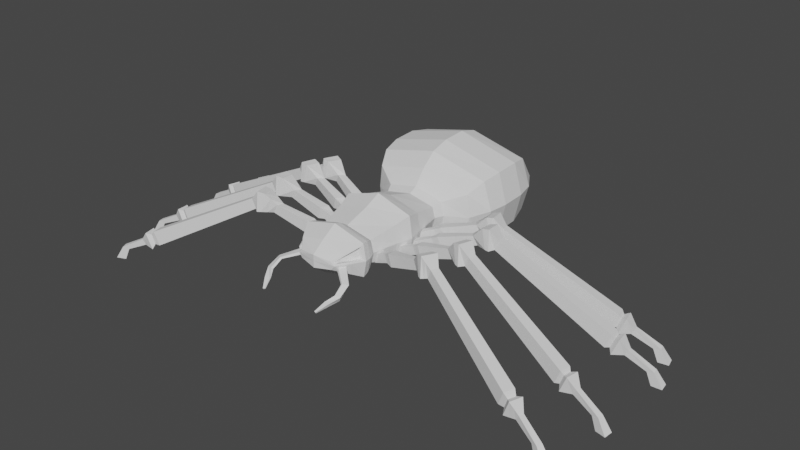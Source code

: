# Source: 0327_Lowpoly_Spider_Rigging.blend  (saved by Blender 3.6.13; exported with 4.5.12 LTS)
import bpy
from mathutils import Matrix  # noqa: F401  (used for matrix-valued properties, if any)

bpy.ops.wm.read_factory_settings(use_empty=True)
scene = bpy.context.scene
scene.name = 'Scene'

# ---- collections
col_collection = bpy.data.collections.new('Collection'); scene.collection.children.link(col_collection)

# ---- node groups
ng_auto_smooth = bpy.data.node_groups.new('Auto Smooth', 'GeometryNodeTree')
_s = ng_auto_smooth.interface.new_socket(name='Geometry', in_out='OUTPUT', socket_type='NodeSocketGeometry')
_s = ng_auto_smooth.interface.new_socket(name='Geometry', in_out='INPUT', socket_type='NodeSocketGeometry')
_s = ng_auto_smooth.interface.new_socket(name='Angle', in_out='INPUT', socket_type='NodeSocketFloat')
_s.subtype = 'ANGLE'
_s.min_value = 0.0
_s.max_value = 3.142
ng_auto_smooth.is_modifier = True
_N = ng_auto_smooth.nodes; _L = ng_auto_smooth.links
n0 = _N.new('NodeGroupOutput'); n0.name = 'Group Output'; n0.location = (480, -100)
n1 = _N.new('NodeGroupInput'); n1.name = 'Group Input'; n1.location = (-420, -300)
n2 = _N.new('NodeGroupInput'); n2.name = 'Group Input.001'; n2.location = (-60, -100)
n3 = _N.new('GeometryNodeSetShadeSmooth'); n3.name = 'Set Shade Smooth'; n3.location = (120, -100)
n3.domain = 'EDGE'
n4 = _N.new('GeometryNodeSetShadeSmooth'); n4.name = 'Set Shade Smooth.001'; n4.location = (300, -100)
n5 = _N.new('GeometryNodeInputMeshEdgeAngle'); n5.name = 'Edge Angle'; n5.location = (-420, -220)
n6 = _N.new('GeometryNodeInputEdgeSmooth'); n6.name = 'Is Edge Smooth'; n6.location = (-60, -160)
n7 = _N.new('GeometryNodeInputShadeSmooth'); n7.name = 'Is Face Smooth'; n7.location = (-240, -340)
n8 = _N.new('FunctionNodeBooleanMath'); n8.name = 'Boolean Math'; n8.location = (-60, -220)
n9 = _N.new('FunctionNodeCompare'); n9.name = 'Compare'; n9.location = (-240, -180)
n9.operation = 'LESS_EQUAL'
_L.new(n5.outputs[0], n9.inputs[0])
_L.new(n4.outputs[0], n0.inputs[0])
_L.new(n1.outputs[1], n9.inputs[1])
_L.new(n9.outputs[0], n8.inputs[0])
_L.new(n7.outputs[0], n8.inputs[1])
_L.new(n2.outputs[0], n3.inputs[0])
_L.new(n6.outputs[0], n3.inputs[1])
_L.new(n3.outputs[0], n4.inputs[0])
_L.new(n8.outputs[0], n3.inputs[2])
n0.is_active_output = True

# ---- world
world_world = bpy.data.worlds.new('World'); scene.world = world_world
world_world.use_nodes = True; world_world.node_tree.nodes.clear()
_N = world_world.node_tree.nodes; _L = world_world.node_tree.links
n0 = _N.new('ShaderNodeOutputWorld'); n0.name = 'World Output'; n0.location = (300, 300)
n1 = _N.new('ShaderNodeBackground'); n1.name = 'Background'; n1.location = (10, 300)
n1.inputs[0].default_value = (0.05088, 0.05088, 0.05088, 1.0)
_L.new(n1.outputs[0], n0.inputs[0])
n0.is_active_output = True
world_world.color = (0.05088, 0.05088, 0.05088)
world_world.use_sun_shadow = False
world_world.sun_shadow_jitter_overblur = 0.0

# ---- meshes
me_cube_001 = bpy.data.meshes.new('Cube.001')
me_cube_001.from_pydata([(0.5768, -0.2977, -0.2977), (0.5768, -0.2977, 0.2977), (0.5768, 0.2977, -0.2977), (0.5768, 0.2977, 0.2977), (0.0, 0.2977, -0.455), (0.0, 0.2977, 0.455), (0.0, -0.2977, -0.455), (0.0, -0.2977, 0.455), (0.4918, -0.7603, 0.199), (0.4918, -0.7603, -0.199), (0.0, -0.7603, -0.3041), (0.0, -0.7603, 0.3041), (0.0, 0.8074, 0.2884), (0.4829, 0.8074, 0.1887), (0.4829, 0.8074, -0.1887), (0.0, 0.8074, -0.2884), (0.6544, 0.0, -0.3878), (0.6544, 0.0, 0.3878), (0.0, 0.0, 0.5927), (0.0, 0.0, -0.5927), (0.5361, -0.8404, 0.2402), (0.5361, -0.8404, -0.2402), (0.0, -0.8404, -0.3671), (0.0, -0.8404, 0.3671), (0.5671, -0.9233, 0.2717), (0.5671, -0.9233, -0.2717), (0.0, -0.9233, -0.4152), (0.0, -0.9233, 0.4152), (0.585, -1.073, 0.2541), (0.5906, -1.045, -0.2971), (0.0, -1.045, -0.4541), (0.0, -1.045, 0.4541), (0.4587, -1.307, 0.1485), (0.4814, -1.258, -0.1901), (0.0, -1.313, -0.3046), (0.0, -1.313, 0.281), (0.3453, -1.454, 0.0469), (0.3142, -1.483, -0.08221), (0.0, -1.545, -0.1257), (0.0, -1.545, 0.1021), (0.0, 0.9592, 0.3684), (0.55, 0.9592, 0.241), (0.55, 0.9592, -0.241), (0.0, 0.9592, -0.3684), (0.0, 1.171, 0.6298), (0.9287, 1.171, 0.4121), (0.9287, 1.171, -0.4121), (0.0, 1.171, -0.6298), (0.0, 1.436, 0.8579), (1.063, 1.448, 0.5896), (1.063, 1.492, -0.4259), (0.0, 1.503, -0.6942), (0.0, 1.78, 0.957), (1.121, 1.793, 0.6596), (1.121, 1.842, -0.4659), (0.0, 1.854, -0.7632), (0.0, 2.235, 0.9766), (1.121, 2.248, 0.6792), (1.121, 2.297, -0.4462), (0.0, 2.31, -0.7436), (0.0, 2.585, 0.8781), (1.047, 2.596, 0.6199), (1.047, 2.638, -0.3571), (0.0, 2.649, -0.6153), (0.0, 2.949, 0.5744), (0.8233, 2.955, 0.4265), (0.8233, 2.98, -0.1335), (0.0, 2.986, -0.2814), (0.0, 3.212, 0.2363), (0.4247, 3.213, 0.2089), (0.4247, 3.217, 0.1054), (0.0, 3.219, 0.07807), (0.6333, 0.2977, 0.0), (0.6333, -0.2977, 0.0), (0.5483, -0.7603, 0.0), (0.5394, 0.8074, 0.0), (0.7109, 0.0, 0.0), (0.5926, -0.8404, 0.0), (0.6235, -0.9233, 0.0), (0.6239, -1.071, 0.03109), (0.531, -1.254, 0.03901), (0.3751, -1.463, 0.03046), (0.0, -1.545, -1.913e-07), (0.6065, 0.9592, 0.0), (0.9756, 1.171, 0.0), (1.21, 1.47, 0.08187), (1.267, 1.817, 0.09686), (1.267, 2.272, 0.1165), (1.193, 2.617, 0.1314), (0.97, 2.967, 0.1465), (0.5713, 3.215, 0.1572), (0.0, 3.215, 0.1572), (0.4513, -1.319, -0.1225), (0.375, -1.422, -0.07329), (0.4771, -1.319, -0.03163), (0.4008, -1.422, -0.03579), (0.7462, -1.56, -0.1564), (0.7054, -1.551, -0.2238), (0.6342, -1.617, -0.1632), (0.6627, -1.624, -0.1389), (0.7708, -1.789, -0.2691), (0.7321, -1.757, -0.3494), (0.6588, -1.79, -0.2772), (0.6854, -1.813, -0.2482), (0.6724, -1.966, -0.348), (0.6592, -1.936, -0.401), (0.584, -1.922, -0.3534), (0.5926, -1.943, -0.3343), (0.5677, -2.12, -0.4505), (0.562, -2.107, -0.4732), (0.5297, -2.101, -0.4528), (0.5334, -2.11, -0.4446), (0.4449, -1.313, 0.1757), (0.5906, -1.045, 0.2971), (0.3142, -1.483, 0.05864), (0.6471, -1.045, 0.0), (0.3707, -1.483, 0.0), (0.5379, -1.258, 0.009115), (0.4247, -1.27, 0.1219), (0.4811, -1.228, 0.03648), (0.5233, -1.087, 0.2043), (0.4004, -1.416, 0.07321), (0.5536, -1.085, 0.0303), (0.4237, -1.423, 0.06039), (-0.5768, -0.2977, -0.2977), (-0.5768, -0.2977, 0.2977), (-0.5768, 0.2977, -0.2977), (-0.5768, 0.2977, 0.2977), (-0.4918, -0.7603, 0.199), (-0.4918, -0.7603, -0.199), (-0.4829, 0.8074, 0.1887), (-0.4829, 0.8074, -0.1887), (-0.6544, 0.0, -0.3878), (-0.6544, 0.0, 0.3878), (-0.5361, -0.8404, 0.2402), (-0.5361, -0.8404, -0.2402), (-0.5671, -0.9233, 0.2717), (-0.5671, -0.9233, -0.2717), (-0.585, -1.073, 0.2541), (-0.5906, -1.045, -0.2971), (-0.4587, -1.307, 0.1485), (-0.4814, -1.258, -0.1901), (-0.3453, -1.454, 0.0469), (-0.3142, -1.483, -0.08221), (-0.55, 0.9592, 0.241), (-0.55, 0.9592, -0.241), (-0.9287, 1.171, 0.4121), (-0.9287, 1.171, -0.4121), (-1.063, 1.448, 0.5896), (-1.063, 1.492, -0.4259), (-1.121, 1.793, 0.6596), (-1.121, 1.842, -0.4659), (-1.121, 2.248, 0.6792), (-1.121, 2.297, -0.4462), (-1.047, 2.596, 0.6199), (-1.047, 2.638, -0.3571), (-0.8233, 2.955, 0.4265), (-0.8233, 2.98, -0.1335), (-0.4247, 3.213, 0.2089), (-0.4247, 3.217, 0.1054), (-0.6333, 0.2977, 0.0), (-0.6333, -0.2977, 0.0), (-0.5483, -0.7603, 0.0), (-0.5394, 0.8074, 0.0), (-0.7109, 0.0, 0.0), (-0.5926, -0.8404, 0.0), (-0.6235, -0.9233, 0.0), (-0.6239, -1.071, 0.03109), (-0.531, -1.254, 0.03901), (-0.3751, -1.463, 0.03046), (-0.6065, 0.9592, 0.0), (-0.9756, 1.171, 0.0), (-1.21, 1.47, 0.08187), (-1.267, 1.817, 0.09686), (-1.267, 2.272, 0.1165), (-1.193, 2.617, 0.1314), (-0.97, 2.967, 0.1465), (-0.5713, 3.215, 0.1572), (-0.4513, -1.319, -0.1225), (-0.375, -1.422, -0.07329), (-0.4771, -1.319, -0.03163), (-0.4008, -1.422, -0.03579), (-0.7462, -1.56, -0.1564), (-0.7054, -1.551, -0.2238), (-0.6342, -1.617, -0.1632), (-0.6627, -1.624, -0.1389), (-0.7708, -1.789, -0.2691), (-0.7321, -1.757, -0.3494), (-0.6588, -1.79, -0.2772), (-0.6854, -1.813, -0.2482), (-0.6724, -1.966, -0.348), (-0.6592, -1.936, -0.401), (-0.584, -1.922, -0.3534), (-0.5926, -1.943, -0.3343), (-0.5677, -2.12, -0.4505), (-0.562, -2.107, -0.4732), (-0.5297, -2.101, -0.4528), (-0.5334, -2.11, -0.4446), (-0.4449, -1.313, 0.1757), (-0.5906, -1.045, 0.2971), (-0.3142, -1.483, 0.05864), (-0.6471, -1.045, 0.0), (-0.3707, -1.483, 0.0), (-0.5379, -1.258, 0.009115), (-0.4247, -1.27, 0.1219), (-0.4811, -1.228, 0.03648), (-0.5233, -1.087, 0.2043), (-0.4004, -1.416, 0.07321), (-0.5536, -1.085, 0.0303), (-0.4237, -1.423, 0.06039)], [], [(72, 2, 14, 75), (76, 17, 1, 73), (19, 16, 0, 6), (73, 1, 8, 74), (17, 18, 7, 1), (8, 11, 23, 20), (1, 7, 11, 8), (6, 0, 9, 10), (14, 15, 43, 42), (2, 4, 15, 14), (5, 3, 13, 12), (3, 5, 18, 17), (4, 2, 16, 19), (72, 3, 17, 76), (22, 21, 25, 26), (74, 8, 20, 77), (10, 9, 21, 22), (26, 25, 29, 30), (20, 23, 27, 24), (77, 20, 24, 78), (30, 29, 33, 34), (24, 27, 31, 113), (78, 24, 113, 115), (34, 33, 37, 38), (113, 31, 35, 112), (81, 80, 119, 123), (116, 114, 39, 82), (112, 35, 39, 114), (32, 36, 121, 118), (83, 42, 46, 84), (12, 13, 41, 40), (75, 14, 42, 83), (84, 46, 50, 85), (42, 43, 47, 46), (40, 41, 45, 44), (48, 49, 53, 52), (44, 45, 49, 48), (46, 47, 51, 50), (54, 55, 59, 58), (85, 50, 54, 86), (50, 51, 55, 54), (58, 59, 63, 62), (52, 53, 57, 56), (86, 54, 58, 87), (88, 62, 66, 89), (56, 57, 61, 60), (87, 58, 62, 88), (89, 66, 70, 90), (62, 63, 67, 66), (60, 61, 65, 64), (91, 68, 69, 90), (66, 67, 71, 70), (64, 65, 69, 68), (71, 91, 90, 70), (65, 89, 90, 69), (57, 87, 88, 61), (61, 88, 89, 65), (53, 86, 87, 57), (49, 85, 86, 53), (45, 84, 85, 49), (13, 75, 83, 41), (41, 83, 84, 45), (33, 117, 116, 37), (37, 116, 82, 38), (29, 115, 117, 33), (25, 78, 115, 29), (21, 77, 78, 25), (9, 74, 77, 21), (2, 72, 76, 16), (0, 73, 74, 9), (16, 76, 73, 0), (3, 72, 75, 13), (92, 93, 95, 94), (99, 98, 102, 103), (94, 95, 99, 96), (93, 92, 97, 98), (95, 93, 98, 99), (92, 94, 96, 97), (103, 102, 106, 107), (97, 96, 100, 101), (96, 99, 103, 100), (98, 97, 101, 102), (104, 107, 111, 108), (101, 100, 104, 105), (100, 103, 107, 104), (102, 101, 105, 106), (109, 108, 111, 110), (106, 105, 109, 110), (107, 106, 110, 111), (105, 104, 108, 109), (32, 28, 113, 112), (36, 32, 112, 114), (28, 79, 115, 113), (81, 36, 114, 116), (80, 81, 116, 117), (79, 80, 117, 115), (122, 120, 118, 119), (119, 118, 121, 123), (79, 28, 120, 122), (28, 32, 118, 120), (80, 79, 122, 119), (36, 81, 123, 121), (160, 163, 131, 126), (164, 161, 125, 133), (19, 6, 124, 132), (161, 162, 128, 125), (133, 125, 7, 18), (128, 134, 23, 11), (125, 128, 11, 7), (6, 10, 129, 124), (131, 145, 43, 15), (126, 131, 15, 4), (5, 12, 130, 127), (127, 133, 18, 5), (4, 19, 132, 126), (160, 164, 133, 127), (22, 26, 137, 135), (162, 165, 134, 128), (10, 22, 135, 129), (26, 30, 139, 137), (134, 136, 27, 23), (165, 166, 136, 134), (30, 34, 141, 139), (136, 199, 31, 27), (166, 201, 199, 136), (34, 38, 143, 141), (199, 198, 35, 31), (169, 209, 205, 168), (202, 82, 39, 200), (198, 200, 39, 35), (140, 204, 207, 142), (170, 171, 147, 145), (12, 40, 144, 130), (163, 170, 145, 131), (171, 172, 149, 147), (145, 147, 47, 43), (40, 44, 146, 144), (48, 52, 150, 148), (44, 48, 148, 146), (147, 149, 51, 47), (151, 153, 59, 55), (172, 173, 151, 149), (149, 151, 55, 51), (153, 155, 63, 59), (52, 56, 152, 150), (173, 174, 153, 151), (175, 176, 157, 155), (56, 60, 154, 152), (174, 175, 155, 153), (176, 177, 159, 157), (155, 157, 67, 63), (60, 64, 156, 154), (91, 177, 158, 68), (157, 159, 71, 67), (64, 68, 158, 156), (71, 159, 177, 91), (156, 158, 177, 176), (152, 154, 175, 174), (154, 156, 176, 175), (150, 152, 174, 173), (148, 150, 173, 172), (146, 148, 172, 171), (130, 144, 170, 163), (144, 146, 171, 170), (141, 143, 202, 203), (143, 38, 82, 202), (139, 141, 203, 201), (137, 139, 201, 166), (135, 137, 166, 165), (129, 135, 165, 162), (126, 132, 164, 160), (124, 129, 162, 161), (132, 124, 161, 164), (127, 130, 163, 160), (178, 180, 181, 179), (185, 189, 188, 184), (180, 182, 185, 181), (179, 184, 183, 178), (181, 185, 184, 179), (178, 183, 182, 180), (189, 193, 192, 188), (183, 187, 186, 182), (182, 186, 189, 185), (184, 188, 187, 183), (190, 194, 197, 193), (187, 191, 190, 186), (186, 190, 193, 189), (188, 192, 191, 187), (195, 196, 197, 194), (192, 196, 195, 191), (193, 197, 196, 192), (191, 195, 194, 190), (140, 198, 199, 138), (142, 200, 198, 140), (138, 199, 201, 167), (169, 202, 200, 142), (168, 203, 202, 169), (167, 201, 203, 168), (208, 205, 204, 206), (205, 209, 207, 204), (167, 208, 206, 138), (138, 206, 204, 140), (168, 205, 208, 167), (142, 207, 209, 169)])
_uv = me_cube_001.uv_layers.new(name='UVMap')
_uv.uv.foreach_set('vector', [0.5, 0.5, 0.375, 0.5, 0.375, 0.5, 0.5, 0.5, 0.5, 0.625, 0.625, 0.625, 0.625, 0.75, 0.5, 0.75, 0.25, 0.625, 0.375, 0.625, 0.375, 0.75, 0.25, 0.75, 0.5, 0.75, 0.625, 0.75, 0.625, 0.75, 0.5, 0.75, 0.625, 0.625, 0.75, 0.625, 0.75, 0.75, 0.625, 0.75, 0.625, 0.75, 0.75, 0.75, 0.75, 0.75, 0.625, 0.75, 0.625, 0.75, 0.75, 0.75, 0.75, 0.75, 0.625, 0.75, 0.25, 0.75, 0.375, 0.75, 0.375, 0.75, 0.25, 0.75, 0.375, 0.5, 0.25, 0.5, 0.25, 0.5, 0.375, 0.5, 0.375, 0.5, 0.25, 0.5, 0.25, 0.5, 0.375, 0.5, 0.75, 0.5, 0.625, 0.5, 0.625, 0.5, 0.75, 0.5, 0.625, 0.5, 0.75, 0.5, 0.75, 0.625, 0.625, 0.625, 0.25, 0.5, 0.375, 0.5, 0.375, 0.625, 0.25, 0.625, 0.5, 0.5, 0.625, 0.5, 0.625, 0.625, 0.5, 0.625, 0.25, 0.75, 0.375, 0.75, 0.375, 0.75, 0.25, 0.75, 0.5, 0.75, 0.625, 0.75, 0.625, 0.75, 0.5, 0.75, 0.25, 0.75, 0.375, 0.75, 0.375, 0.75, 0.25, 0.75, 0.25, 0.75, 0.375, 0.75, 0.375, 0.75, 0.25, 0.75, 0.625, 0.75, 0.75, 0.75, 0.75, 0.75, 0.625, 0.75, 0.5, 0.75, 0.625, 0.75, 0.625, 0.75, 0.5, 0.75, 0.25, 0.75, 0.375, 0.75, 0.375, 0.75, 0.25, 0.75, 0.625, 0.75, 0.75, 0.75, 0.75, 0.75, 0.625, 0.75, 0.5, 0.75, 0.625, 0.75, 0.625, 0.75, 0.5, 0.75, 0.25, 0.75, 0.375, 0.75, 0.375, 0.75, 0.25, 0.75, 0.625, 0.75, 0.75, 0.75, 0.75, 0.75, 0.625, 0.75, 0.5432, 0.75, 0.5204, 0.75, 0.5204, 0.75, 0.5432, 0.75, 0.5, 0.75, 0.625, 0.75, 0.625, 0.875, 0.5, 0.875, 0.625, 0.75, 0.75, 0.75, 0.75, 0.75, 0.625, 0.75, 0.6049, 0.75, 0.5829, 0.75, 0.5829, 0.75, 0.6049, 0.75, 0.5, 0.5, 0.375, 0.5, 0.375, 0.5, 0.5, 0.5, 0.75, 0.5, 0.625, 0.5, 0.625, 0.5, 0.75, 0.5, 0.5, 0.5, 0.375, 0.5, 0.375, 0.5, 0.5, 0.5, 0.5, 0.5, 0.375, 0.5, 0.375, 0.5, 0.5, 0.5, 0.375, 0.5, 0.25, 0.5, 0.25, 0.5, 0.375, 0.5, 0.75, 0.5, 0.625, 0.5, 0.625, 0.5, 0.75, 0.5, 0.75, 0.5, 0.625, 0.5, 0.625, 0.5, 0.75, 0.5, 0.75, 0.5, 0.625, 0.5, 0.625, 0.5, 0.75, 0.5, 0.375, 0.5, 0.25, 0.5, 0.25, 0.5, 0.375, 0.5, 0.375, 0.5, 0.25, 0.5, 0.25, 0.5, 0.375, 0.5, 0.5, 0.5, 0.375, 0.5, 0.375, 0.5, 0.5, 0.5, 0.375, 0.5, 0.25, 0.5, 0.25, 0.5, 0.375, 0.5, 0.375, 0.5, 0.25, 0.5, 0.25, 0.5, 0.375, 0.5, 0.75, 0.5, 0.625, 0.5, 0.625, 0.5, 0.75, 0.5, 0.5, 0.5, 0.375, 0.5, 0.375, 0.5, 0.5, 0.5, 0.5, 0.5, 0.375, 0.5, 0.375, 0.5, 0.5, 0.5, 0.75, 0.5, 0.625, 0.5, 0.625, 0.5, 0.75, 0.5, 0.5, 0.5, 0.375, 0.5, 0.375, 0.5, 0.5, 0.5, 0.5, 0.5, 0.375, 0.5, 0.375, 0.5, 0.5, 0.5, 0.375, 0.5, 0.25, 0.5, 0.25, 0.5, 0.375, 0.5, 0.75, 0.5, 0.625, 0.5, 0.625, 0.5, 0.75, 0.5, 0.5, 0.375, 0.625, 0.375, 0.625, 0.5, 0.5, 0.5, 0.375, 0.5, 0.25, 0.5, 0.25, 0.5, 0.375, 0.5, 0.75, 0.5, 0.625, 0.5, 0.625, 0.5, 0.75, 0.5, 0.375, 0.375, 0.5, 0.375, 0.5, 0.5, 0.375, 0.5, 0.625, 0.5, 0.5, 0.5, 0.5, 0.5, 0.625, 0.5, 0.625, 0.5, 0.5, 0.5, 0.5, 0.5, 0.625, 0.5, 0.625, 0.5, 0.5, 0.5, 0.5, 0.5, 0.625, 0.5, 0.625, 0.5, 0.5, 0.5, 0.5, 0.5, 0.625, 0.5, 0.625, 0.5, 0.5, 0.5, 0.5, 0.5, 0.625, 0.5, 0.625, 0.5, 0.5, 0.5, 0.5, 0.5, 0.625, 0.5, 0.625, 0.5, 0.5, 0.5, 0.5, 0.5, 0.625, 0.5, 0.625, 0.5, 0.5, 0.5, 0.5, 0.5, 0.625, 0.5, 0.375, 0.75, 0.5, 0.75, 0.5, 0.75, 0.375, 0.75, 0.375, 0.75, 0.5, 0.75, 0.5, 0.875, 0.375, 0.875, 0.375, 0.75, 0.5, 0.75, 0.5, 0.75, 0.375, 0.75, 0.375, 0.75, 0.5, 0.75, 0.5, 0.75, 0.375, 0.75, 0.375, 0.75, 0.5, 0.75, 0.5, 0.75, 0.375, 0.75, 0.375, 0.75, 0.5, 0.75, 0.5, 0.75, 0.375, 0.75, 0.375, 0.5, 0.5, 0.5, 0.5, 0.625, 0.375, 0.625, 0.375, 0.75, 0.5, 0.75, 0.5, 0.75, 0.375, 0.75, 0.375, 0.625, 0.5, 0.625, 0.5, 0.75, 0.375, 0.75, 0.625, 0.5, 0.5, 0.5, 0.5, 0.5, 0.625, 0.5, 0.375, 0.75, 0.375, 0.75, 0.5, 0.75, 0.5, 0.75, 0.5, 0.75, 0.375, 0.75, 0.375, 0.75, 0.5, 0.75, 0.5, 0.75, 0.5, 0.75, 0.5, 0.75, 0.5, 0.75, 0.375, 0.75, 0.375, 0.75, 0.375, 0.75, 0.375, 0.75, 0.5, 0.75, 0.375, 0.75, 0.375, 0.75, 0.5, 0.75, 0.375, 0.75, 0.5, 0.75, 0.5, 0.75, 0.375, 0.75, 0.5, 0.75, 0.375, 0.75, 0.375, 0.75, 0.5, 0.75, 0.375, 0.75, 0.5, 0.75, 0.5, 0.75, 0.375, 0.75, 0.5, 0.75, 0.5, 0.75, 0.5, 0.75, 0.5, 0.75, 0.375, 0.75, 0.375, 0.75, 0.375, 0.75, 0.375, 0.75, 0.5, 0.75, 0.5, 0.75, 0.5, 0.75, 0.5, 0.75, 0.375, 0.75, 0.5, 0.75, 0.5, 0.75, 0.375, 0.75, 0.5, 0.75, 0.5, 0.75, 0.5, 0.75, 0.5, 0.75, 0.375, 0.75, 0.375, 0.75, 0.375, 0.75, 0.375, 0.75, 0.375, 0.75, 0.5, 0.75, 0.5, 0.75, 0.375, 0.75, 0.375, 0.75, 0.375, 0.75, 0.375, 0.75, 0.375, 0.75, 0.5, 0.75, 0.375, 0.75, 0.375, 0.75, 0.5, 0.75, 0.375, 0.75, 0.5, 0.75, 0.5, 0.75, 0.375, 0.75, 0.6049, 0.75, 0.6108, 0.75, 0.625, 0.75, 0.625, 0.75, 0.5829, 0.75, 0.6049, 0.75, 0.625, 0.75, 0.625, 0.75, 0.6108, 0.75, 0.5142, 0.75, 0.5, 0.75, 0.625, 0.75, 0.5432, 0.75, 0.5829, 0.75, 0.625, 0.75, 0.5, 0.75, 0.5204, 0.75, 0.5432, 0.75, 0.5, 0.75, 0.5, 0.75, 0.5142, 0.75, 0.5204, 0.75, 0.5, 0.75, 0.5, 0.75, 0.5142, 0.75, 0.6108, 0.75, 0.6049, 0.75, 0.5204, 0.75, 0.5204, 0.75, 0.6049, 0.75, 0.5829, 0.75, 0.5432, 0.75, 0.5142, 0.75, 0.6108, 0.75, 0.6108, 0.75, 0.5142, 0.75, 0.6108, 0.75, 0.6049, 0.75, 0.6049, 0.75, 0.6108, 0.75, 0.5204, 0.75, 0.5142, 0.75, 0.5142, 0.75, 0.5204, 0.75, 0.5829, 0.75, 0.5432, 0.75, 0.5432, 0.75, 0.5829, 0.75, 0.5, 0.5, 0.5, 0.5, 0.375, 0.5, 0.375, 0.5, 0.5, 0.625, 0.5, 0.75, 0.625, 0.75, 0.625, 0.625, 0.25, 0.625, 0.25, 0.75, 0.375, 0.75, 0.375, 0.625, 0.5, 0.75, 0.5, 0.75, 0.625, 0.75, 0.625, 0.75, 0.625, 0.625, 0.625, 0.75, 0.75, 0.75, 0.75, 0.625, 0.625, 0.75, 0.625, 0.75, 0.75, 0.75, 0.75, 0.75, 0.625, 0.75, 0.625, 0.75, 0.75, 0.75, 0.75, 0.75, 0.25, 0.75, 0.25, 0.75, 0.375, 0.75, 0.375, 0.75, 0.375, 0.5, 0.375, 0.5, 0.25, 0.5, 0.25, 0.5, 0.375, 0.5, 0.375, 0.5, 0.25, 0.5, 0.25, 0.5, 0.75, 0.5, 0.75, 0.5, 0.625, 0.5, 0.625, 0.5, 0.625, 0.5, 0.625, 0.625, 0.75, 0.625, 0.75, 0.5, 0.25, 0.5, 0.25, 0.625, 0.375, 0.625, 0.375, 0.5, 0.5, 0.5, 0.5, 0.625, 0.625, 0.625, 0.625, 0.5, 0.25, 0.75, 0.25, 0.75, 0.375, 0.75, 0.375, 0.75, 0.5, 0.75, 0.5, 0.75, 0.625, 0.75, 0.625, 0.75, 0.25, 0.75, 0.25, 0.75, 0.375, 0.75, 0.375, 0.75, 0.25, 0.75, 0.25, 0.75, 0.375, 0.75, 0.375, 0.75, 0.625, 0.75, 0.625, 0.75, 0.75, 0.75, 0.75, 0.75, 0.5, 0.75, 0.5, 0.75, 0.625, 0.75, 0.625, 0.75, 0.25, 0.75, 0.25, 0.75, 0.375, 0.75, 0.375, 0.75, 0.625, 0.75, 0.625, 0.75, 0.75, 0.75, 0.75, 0.75, 0.5, 0.75, 0.5, 0.75, 0.625, 0.75, 0.625, 0.75, 0.25, 0.75, 0.25, 0.75, 0.375, 0.75, 0.375, 0.75, 0.625, 0.75, 0.625, 0.75, 0.75, 0.75, 0.75, 0.75, 0.5432, 0.75, 0.5432, 0.75, 0.5204, 0.75, 0.5204, 0.75, 0.5, 0.75, 0.5, 0.875, 0.625, 0.875, 0.625, 0.75, 0.625, 0.75, 0.625, 0.75, 0.75, 0.75, 0.75, 0.75, 0.6049, 0.75, 0.6049, 0.75, 0.5829, 0.75, 0.5829, 0.75, 0.5, 0.5, 0.5, 0.5, 0.375, 0.5, 0.375, 0.5, 0.75, 0.5, 0.75, 0.5, 0.625, 0.5, 0.625, 0.5, 0.5, 0.5, 0.5, 0.5, 0.375, 0.5, 0.375, 0.5, 0.5, 0.5, 0.5, 0.5, 0.375, 0.5, 0.375, 0.5, 0.375, 0.5, 0.375, 0.5, 0.25, 0.5, 0.25, 0.5, 0.75, 0.5, 0.75, 0.5, 0.625, 0.5, 0.625, 0.5, 0.75, 0.5, 0.75, 0.5, 0.625, 0.5, 0.625, 0.5, 0.75, 0.5, 0.75, 0.5, 0.625, 0.5, 0.625, 0.5, 0.375, 0.5, 0.375, 0.5, 0.25, 0.5, 0.25, 0.5, 0.375, 0.5, 0.375, 0.5, 0.25, 0.5, 0.25, 0.5, 0.5, 0.5, 0.5, 0.5, 0.375, 0.5, 0.375, 0.5, 0.375, 0.5, 0.375, 0.5, 0.25, 0.5, 0.25, 0.5, 0.375, 0.5, 0.375, 0.5, 0.25, 0.5, 0.25, 0.5, 0.75, 0.5, 0.75, 0.5, 0.625, 0.5, 0.625, 0.5, 0.5, 0.5, 0.5, 0.5, 0.375, 0.5, 0.375, 0.5, 0.5, 0.5, 0.5, 0.5, 0.375, 0.5, 0.375, 0.5, 0.75, 0.5, 0.75, 0.5, 0.625, 0.5, 0.625, 0.5, 0.5, 0.5, 0.5, 0.5, 0.375, 0.5, 0.375, 0.5, 0.5, 0.5, 0.5, 0.5, 0.375, 0.5, 0.375, 0.5, 0.375, 0.5, 0.375, 0.5, 0.25, 0.5, 0.25, 0.5, 0.75, 0.5, 0.75, 0.5, 0.625, 0.5, 0.625, 0.5, 0.5, 0.375, 0.5, 0.5, 0.625, 0.5, 0.625, 0.375, 0.375, 0.5, 0.375, 0.5, 0.25, 0.5, 0.25, 0.5, 0.75, 0.5, 0.75, 0.5, 0.625, 0.5, 0.625, 0.5, 0.375, 0.375, 0.375, 0.5, 0.5, 0.5, 0.5, 0.375, 0.625, 0.5, 0.625, 0.5, 0.5, 0.5, 0.5, 0.5, 0.625, 0.5, 0.625, 0.5, 0.5, 0.5, 0.5, 0.5, 0.625, 0.5, 0.625, 0.5, 0.5, 0.5, 0.5, 0.5, 0.625, 0.5, 0.625, 0.5, 0.5, 0.5, 0.5, 0.5, 0.625, 0.5, 0.625, 0.5, 0.5, 0.5, 0.5, 0.5, 0.625, 0.5, 0.625, 0.5, 0.5, 0.5, 0.5, 0.5, 0.625, 0.5, 0.625, 0.5, 0.5, 0.5, 0.5, 0.5, 0.625, 0.5, 0.625, 0.5, 0.5, 0.5, 0.5, 0.5, 0.375, 0.75, 0.375, 0.75, 0.5, 0.75, 0.5, 0.75, 0.375, 0.75, 0.375, 0.875, 0.5, 0.875, 0.5, 0.75, 0.375, 0.75, 0.375, 0.75, 0.5, 0.75, 0.5, 0.75, 0.375, 0.75, 0.375, 0.75, 0.5, 0.75, 0.5, 0.75, 0.375, 0.75, 0.375, 0.75, 0.5, 0.75, 0.5, 0.75, 0.375, 0.75, 0.375, 0.75, 0.5, 0.75, 0.5, 0.75, 0.375, 0.5, 0.375, 0.625, 0.5, 0.625, 0.5, 0.5, 0.375, 0.75, 0.375, 0.75, 0.5, 0.75, 0.5, 0.75, 0.375, 0.625, 0.375, 0.75, 0.5, 0.75, 0.5, 0.625, 0.625, 0.5, 0.625, 0.5, 0.5, 0.5, 0.5, 0.5, 0.375, 0.75, 0.5, 0.75, 0.5, 0.75, 0.375, 0.75, 0.5, 0.75, 0.5, 0.75, 0.375, 0.75, 0.375, 0.75, 0.5, 0.75, 0.5, 0.75, 0.5, 0.75, 0.5, 0.75, 0.375, 0.75, 0.375, 0.75, 0.375, 0.75, 0.375, 0.75, 0.5, 0.75, 0.5, 0.75, 0.375, 0.75, 0.375, 0.75, 0.375, 0.75, 0.375, 0.75, 0.5, 0.75, 0.5, 0.75, 0.5, 0.75, 0.5, 0.75, 0.375, 0.75, 0.375, 0.75, 0.375, 0.75, 0.375, 0.75, 0.5, 0.75, 0.5, 0.75, 0.5, 0.75, 0.5, 0.75, 0.5, 0.75, 0.5, 0.75, 0.375, 0.75, 0.375, 0.75, 0.375, 0.75, 0.375, 0.75, 0.5, 0.75, 0.5, 0.75, 0.5, 0.75, 0.5, 0.75, 0.375, 0.75, 0.375, 0.75, 0.5, 0.75, 0.5, 0.75, 0.5, 0.75, 0.5, 0.75, 0.5, 0.75, 0.5, 0.75, 0.375, 0.75, 0.375, 0.75, 0.375, 0.75, 0.375, 0.75, 0.375, 0.75, 0.375, 0.75, 0.5, 0.75, 0.5, 0.75, 0.375, 0.75, 0.375, 0.75, 0.375, 0.75, 0.375, 0.75, 0.5, 0.75, 0.5, 0.75, 0.375, 0.75, 0.375, 0.75, 0.375, 0.75, 0.375, 0.75, 0.5, 0.75, 0.5, 0.75, 0.6049, 0.75, 0.625, 0.75, 0.625, 0.75, 0.6108, 0.75, 0.5829, 0.75, 0.625, 0.75, 0.625, 0.75, 0.6049, 0.75, 0.6108, 0.75, 0.625, 0.75, 0.5, 0.75, 0.5142, 0.75, 0.5432, 0.75, 0.5, 0.75, 0.625, 0.75, 0.5829, 0.75, 0.5204, 0.75, 0.5, 0.75, 0.5, 0.75, 0.5432, 0.75, 0.5142, 0.75, 0.5, 0.75, 0.5, 0.75, 0.5204, 0.75, 0.5142, 0.75, 0.5204, 0.75, 0.6049, 0.75, 0.6108, 0.75, 0.5204, 0.75, 0.5432, 0.75, 0.5829, 0.75, 0.6049, 0.75, 0.5142, 0.75, 0.5142, 0.75, 0.6108, 0.75, 0.6108, 0.75, 0.6108, 0.75, 0.6108, 0.75, 0.6049, 0.75, 0.6049, 0.75, 0.5204, 0.75, 0.5204, 0.75, 0.5142, 0.75, 0.5142, 0.75, 0.5829, 0.75, 0.5829, 0.75, 0.5432, 0.75, 0.5432, 0.75])
me_cube_001.update()
me_cube_002 = bpy.data.meshes.new('Cube.002')
me_cube_002.from_pydata([], [], [])
_uv = me_cube_002.uv_layers.new(name='UVMap')
_uv.uv.foreach_set('vector', [])
me_cube_002.update()
me_cube_003 = bpy.data.meshes.new('Cube.003')
me_cube_003.from_pydata([(0.4502, -0.5112, -0.2288), (0.4244, -0.6487, -0.2698), (0.4735, -0.5222, -0.09344), (0.4477, -0.6596, -0.09344), (0.756, -0.6127, 0.02047), (0.8021, -0.6241, -0.0857), (0.8174, -0.7457, -0.09709), (0.7522, -0.7295, 0.03749), (1.441, -0.7435, 0.2278), (1.496, -0.7483, 0.1044), (1.536, -0.8849, 0.09118), (1.458, -0.8782, 0.2475), (1.701, -0.7444, 0.4176), (1.742, -0.7764, 0.1541), (1.685, -1.05, 0.1141), (1.62, -1.001, 0.4517), (1.941, -0.8895, 0.285), (1.885, -0.8723, 0.1517), (1.833, -1.013, 0.1165), (1.899, -1.031, 0.2919), (3.861, -1.583, -0.7561), (3.805, -1.566, -0.8894), (3.753, -1.707, -0.9246), (3.819, -1.725, -0.7492), (3.958, -1.559, -0.7331), (3.864, -1.53, -0.9564), (3.777, -1.766, -1.015), (3.888, -1.797, -0.7215), (4.064, -1.679, -0.9037), (4.018, -1.663, -0.9781), (3.982, -1.747, -1.001), (4.039, -1.766, -0.9019), (4.475, -1.82, -1.123), (4.386, -1.784, -1.139), (4.331, -1.868, -1.159), (4.444, -1.912, -1.133), (4.634, -1.835, -1.359), (4.502, -1.782, -1.353), (4.414, -1.902, -1.377), (4.586, -1.97, -1.378), (1.734, -1.05, 0.4764), (1.827, -0.7685, 0.4457), (1.825, -0.7857, 0.1621), (1.745, -1.081, 0.1103), (0.8694, -0.6116, 0.0898), (0.911, -0.6141, -0.07577), (0.8709, -0.7847, 0.1013), (0.9336, -0.7902, -0.1103), (3.647, -1.703, -0.9204), (3.742, -1.729, -0.6709), (3.801, -1.527, -0.6807), (3.721, -1.503, -0.8703), (3.854, -1.761, -0.7353), (3.91, -1.571, -0.7446), (3.835, -1.548, -0.9229), (3.765, -1.736, -0.97), (3.88, -1.757, -1.008), (3.964, -1.781, -0.8117), (4.011, -1.619, -0.8184), (3.941, -1.597, -0.9673), (1.61, -0.9675, 0.1026), (1.539, -0.9397, 0.3496), (1.571, -0.744, 0.3227), (1.619, -0.7623, 0.1292), (1.816, -1.041, 0.3842), (1.855, -0.829, 0.1569), (1.884, -0.829, 0.3653), (1.789, -1.047, 0.1134), (-0.4502, -0.5112, -0.2288), (-0.4244, -0.6487, -0.2698), (-0.4735, -0.5222, -0.09344), (-0.4477, -0.6596, -0.09344), (-0.756, -0.6127, 0.02047), (-0.8021, -0.6241, -0.0857), (-0.8174, -0.7457, -0.09709), (-0.7522, -0.7295, 0.03749), (-1.441, -0.7435, 0.2278), (-1.496, -0.7483, 0.1044), (-1.536, -0.8849, 0.09118), (-1.458, -0.8782, 0.2475), (-1.701, -0.7444, 0.4176), (-1.742, -0.7764, 0.1541), (-1.685, -1.05, 0.1141), (-1.62, -1.001, 0.4517), (-1.941, -0.8895, 0.285), (-1.885, -0.8723, 0.1517), (-1.833, -1.013, 0.1165), (-1.899, -1.031, 0.2919), (-3.861, -1.583, -0.7561), (-3.805, -1.566, -0.8894), (-3.753, -1.707, -0.9246), (-3.819, -1.725, -0.7492), (-3.958, -1.559, -0.7331), (-3.864, -1.53, -0.9564), (-3.777, -1.766, -1.015), (-3.888, -1.797, -0.7215), (-4.064, -1.679, -0.9037), (-4.018, -1.663, -0.9781), (-3.982, -1.747, -1.001), (-4.039, -1.766, -0.9019), (-4.475, -1.82, -1.123), (-4.386, -1.784, -1.139), (-4.331, -1.868, -1.159), (-4.444, -1.912, -1.133), (-4.634, -1.835, -1.359), (-4.502, -1.782, -1.353), (-4.414, -1.902, -1.377), (-4.586, -1.97, -1.378), (-1.734, -1.05, 0.4764), (-1.827, -0.7685, 0.4457), (-1.825, -0.7857, 0.1621), (-1.745, -1.081, 0.1103), (-0.8694, -0.6116, 0.0898), (-0.911, -0.6141, -0.07577), (-0.8709, -0.7847, 0.1013), (-0.9336, -0.7902, -0.1103), (-3.647, -1.703, -0.9204), (-3.742, -1.729, -0.6709), (-3.801, -1.527, -0.6807), (-3.721, -1.503, -0.8703), (-3.854, -1.761, -0.7353), (-3.91, -1.571, -0.7446), (-3.835, -1.548, -0.9229), (-3.765, -1.736, -0.97), (-3.88, -1.757, -1.008), (-3.964, -1.781, -0.8117), (-4.011, -1.619, -0.8184), (-3.941, -1.597, -0.9673), (-1.61, -0.9675, 0.1026), (-1.539, -0.9397, 0.3496), (-1.571, -0.744, 0.3227), (-1.619, -0.7623, 0.1292), (-1.816, -1.041, 0.3842), (-1.855, -0.829, 0.1569), (-1.884, -0.829, 0.3653), (-1.789, -1.047, 0.1134)], [], [(0, 1, 3, 2), (45, 44, 8, 9), (3, 1, 6, 7), (0, 2, 4, 5), (2, 3, 7, 4), (1, 0, 5, 6), (61, 60, 14, 15), (44, 46, 11, 8), (47, 45, 9, 10), (46, 47, 10, 11), (66, 64, 19, 16), (63, 62, 12, 13), (62, 61, 15, 12), (60, 63, 13, 14), (49, 48, 22, 23), (67, 65, 17, 18), (64, 67, 18, 19), (65, 66, 16, 17), (53, 52, 27, 24), (51, 50, 20, 21), (50, 49, 23, 20), (48, 51, 21, 22), (57, 56, 30, 31), (55, 54, 25, 26), (52, 55, 26, 27), (54, 53, 24, 25), (29, 28, 32, 33), (59, 58, 28, 29), (58, 57, 31, 28), (56, 59, 29, 30), (32, 35, 39, 36), (28, 31, 35, 32), (30, 29, 33, 34), (31, 30, 34, 35), (37, 36, 39, 38), (34, 33, 37, 38), (35, 34, 38, 39), (33, 32, 36, 37), (13, 12, 41, 42), (15, 14, 43, 40), (14, 13, 42, 43), (12, 15, 40, 41), (7, 6, 47, 46), (6, 5, 45, 47), (4, 7, 46, 44), (5, 4, 44, 45), (18, 17, 51, 48), (16, 19, 49, 50), (17, 16, 50, 51), (19, 18, 48, 49), (21, 20, 53, 54), (23, 22, 55, 52), (22, 21, 54, 55), (20, 23, 52, 53), (26, 25, 59, 56), (24, 27, 57, 58), (25, 24, 58, 59), (27, 26, 56, 57), (10, 9, 63, 60), (8, 11, 61, 62), (9, 8, 62, 63), (11, 10, 60, 61), (42, 41, 66, 65), (40, 43, 67, 64), (43, 42, 65, 67), (41, 40, 64, 66), (68, 70, 71, 69), (113, 77, 76, 112), (71, 75, 74, 69), (68, 73, 72, 70), (70, 72, 75, 71), (69, 74, 73, 68), (129, 83, 82, 128), (112, 76, 79, 114), (115, 78, 77, 113), (114, 79, 78, 115), (134, 84, 87, 132), (131, 81, 80, 130), (130, 80, 83, 129), (128, 82, 81, 131), (117, 91, 90, 116), (135, 86, 85, 133), (132, 87, 86, 135), (133, 85, 84, 134), (121, 92, 95, 120), (119, 89, 88, 118), (118, 88, 91, 117), (116, 90, 89, 119), (125, 99, 98, 124), (123, 94, 93, 122), (120, 95, 94, 123), (122, 93, 92, 121), (97, 101, 100, 96), (127, 97, 96, 126), (126, 96, 99, 125), (124, 98, 97, 127), (100, 104, 107, 103), (96, 100, 103, 99), (98, 102, 101, 97), (99, 103, 102, 98), (105, 106, 107, 104), (102, 106, 105, 101), (103, 107, 106, 102), (101, 105, 104, 100), (81, 110, 109, 80), (83, 108, 111, 82), (82, 111, 110, 81), (80, 109, 108, 83), (75, 114, 115, 74), (74, 115, 113, 73), (72, 112, 114, 75), (73, 113, 112, 72), (86, 116, 119, 85), (84, 118, 117, 87), (85, 119, 118, 84), (87, 117, 116, 86), (89, 122, 121, 88), (91, 120, 123, 90), (90, 123, 122, 89), (88, 121, 120, 91), (94, 124, 127, 93), (92, 126, 125, 95), (93, 127, 126, 92), (95, 125, 124, 94), (78, 128, 131, 77), (76, 130, 129, 79), (77, 131, 130, 76), (79, 129, 128, 78), (110, 133, 134, 109), (108, 132, 135, 111), (111, 135, 133, 110), (109, 134, 132, 108)])
_uv = me_cube_003.uv_layers.new(name='UVMap')
_uv.uv.foreach_set('vector', [0.375, 0.5, 0.375, 0.625, 0.5, 0.625, 0.5, 0.5, 0.375, 0.5, 0.5, 0.5, 0.5, 0.5, 0.375, 0.5, 0.5, 0.625, 0.375, 0.625, 0.375, 0.625, 0.5, 0.625, 0.375, 0.5, 0.5, 0.5, 0.5, 0.5, 0.375, 0.5, 0.5, 0.5, 0.5, 0.625, 0.5, 0.625, 0.5, 0.5, 0.375, 0.625, 0.375, 0.5, 0.375, 0.5, 0.375, 0.625, 0.5, 0.625, 0.375, 0.625, 0.375, 0.625, 0.5, 0.625, 0.5, 0.5, 0.5, 0.625, 0.5, 0.625, 0.5, 0.5, 0.375, 0.625, 0.375, 0.5, 0.375, 0.5, 0.375, 0.625, 0.5, 0.625, 0.375, 0.625, 0.375, 0.625, 0.5, 0.625, 0.5, 0.5, 0.5, 0.625, 0.5, 0.625, 0.5, 0.5, 0.375, 0.5, 0.5, 0.5, 0.5, 0.5, 0.375, 0.5, 0.5, 0.5, 0.5, 0.625, 0.5, 0.625, 0.5, 0.5, 0.375, 0.625, 0.375, 0.5, 0.375, 0.5, 0.375, 0.625, 0.5, 0.625, 0.375, 0.625, 0.375, 0.625, 0.5, 0.625, 0.375, 0.625, 0.375, 0.5, 0.375, 0.5, 0.375, 0.625, 0.5, 0.625, 0.375, 0.625, 0.375, 0.625, 0.5, 0.625, 0.375, 0.5, 0.5, 0.5, 0.5, 0.5, 0.375, 0.5, 0.5, 0.5, 0.5, 0.625, 0.5, 0.625, 0.5, 0.5, 0.375, 0.5, 0.5, 0.5, 0.5, 0.5, 0.375, 0.5, 0.5, 0.5, 0.5, 0.625, 0.5, 0.625, 0.5, 0.5, 0.375, 0.625, 0.375, 0.5, 0.375, 0.5, 0.375, 0.625, 0.5, 0.625, 0.375, 0.625, 0.375, 0.625, 0.5, 0.625, 0.375, 0.625, 0.375, 0.5, 0.375, 0.5, 0.375, 0.625, 0.5, 0.625, 0.375, 0.625, 0.375, 0.625, 0.5, 0.625, 0.375, 0.5, 0.5, 0.5, 0.5, 0.5, 0.375, 0.5, 0.375, 0.5, 0.5, 0.5, 0.5, 0.5, 0.375, 0.5, 0.375, 0.5, 0.5, 0.5, 0.5, 0.5, 0.375, 0.5, 0.5, 0.5, 0.5, 0.625, 0.5, 0.625, 0.5, 0.5, 0.375, 0.625, 0.375, 0.5, 0.375, 0.5, 0.375, 0.625, 0.5, 0.5, 0.5, 0.625, 0.5, 0.625, 0.5, 0.5, 0.5, 0.5, 0.5, 0.625, 0.5, 0.625, 0.5, 0.5, 0.375, 0.625, 0.375, 0.5, 0.375, 0.5, 0.375, 0.625, 0.5, 0.625, 0.375, 0.625, 0.375, 0.625, 0.5, 0.625, 0.375, 0.5, 0.5, 0.5, 0.5, 0.625, 0.375, 0.625, 0.375, 0.625, 0.375, 0.5, 0.375, 0.5, 0.375, 0.625, 0.5, 0.625, 0.375, 0.625, 0.375, 0.625, 0.5, 0.625, 0.375, 0.5, 0.5, 0.5, 0.5, 0.5, 0.375, 0.5, 0.375, 0.5, 0.5, 0.5, 0.5, 0.5, 0.375, 0.5, 0.5, 0.625, 0.375, 0.625, 0.375, 0.625, 0.5, 0.625, 0.375, 0.625, 0.375, 0.5, 0.375, 0.5, 0.375, 0.625, 0.5, 0.5, 0.5, 0.625, 0.5, 0.625, 0.5, 0.5, 0.5, 0.625, 0.375, 0.625, 0.375, 0.625, 0.5, 0.625, 0.375, 0.625, 0.375, 0.5, 0.375, 0.5, 0.375, 0.625, 0.5, 0.5, 0.5, 0.625, 0.5, 0.625, 0.5, 0.5, 0.375, 0.5, 0.5, 0.5, 0.5, 0.5, 0.375, 0.5, 0.375, 0.625, 0.375, 0.5, 0.375, 0.5, 0.375, 0.625, 0.5, 0.5, 0.5, 0.625, 0.5, 0.625, 0.5, 0.5, 0.375, 0.5, 0.5, 0.5, 0.5, 0.5, 0.375, 0.5, 0.5, 0.625, 0.375, 0.625, 0.375, 0.625, 0.5, 0.625, 0.375, 0.5, 0.5, 0.5, 0.5, 0.5, 0.375, 0.5, 0.5, 0.625, 0.375, 0.625, 0.375, 0.625, 0.5, 0.625, 0.375, 0.625, 0.375, 0.5, 0.375, 0.5, 0.375, 0.625, 0.5, 0.5, 0.5, 0.625, 0.5, 0.625, 0.5, 0.5, 0.375, 0.625, 0.375, 0.5, 0.375, 0.5, 0.375, 0.625, 0.5, 0.5, 0.5, 0.625, 0.5, 0.625, 0.5, 0.5, 0.375, 0.5, 0.5, 0.5, 0.5, 0.5, 0.375, 0.5, 0.5, 0.625, 0.375, 0.625, 0.375, 0.625, 0.5, 0.625, 0.375, 0.625, 0.375, 0.5, 0.375, 0.5, 0.375, 0.625, 0.5, 0.5, 0.5, 0.625, 0.5, 0.625, 0.5, 0.5, 0.375, 0.5, 0.5, 0.5, 0.5, 0.5, 0.375, 0.5, 0.5, 0.625, 0.375, 0.625, 0.375, 0.625, 0.5, 0.625, 0.375, 0.5, 0.5, 0.5, 0.5, 0.5, 0.375, 0.5, 0.5, 0.625, 0.375, 0.625, 0.375, 0.625, 0.5, 0.625, 0.375, 0.625, 0.375, 0.5, 0.375, 0.5, 0.375, 0.625, 0.5, 0.5, 0.5, 0.625, 0.5, 0.625, 0.5, 0.5, 0.375, 0.5, 0.5, 0.5, 0.5, 0.625, 0.375, 0.625, 0.375, 0.5, 0.375, 0.5, 0.5, 0.5, 0.5, 0.5, 0.5, 0.625, 0.5, 0.625, 0.375, 0.625, 0.375, 0.625, 0.375, 0.5, 0.375, 0.5, 0.5, 0.5, 0.5, 0.5, 0.5, 0.5, 0.5, 0.5, 0.5, 0.625, 0.5, 0.625, 0.375, 0.625, 0.375, 0.625, 0.375, 0.5, 0.375, 0.5, 0.5, 0.625, 0.5, 0.625, 0.375, 0.625, 0.375, 0.625, 0.5, 0.5, 0.5, 0.5, 0.5, 0.625, 0.5, 0.625, 0.375, 0.625, 0.375, 0.625, 0.375, 0.5, 0.375, 0.5, 0.5, 0.625, 0.5, 0.625, 0.375, 0.625, 0.375, 0.625, 0.5, 0.5, 0.5, 0.5, 0.5, 0.625, 0.5, 0.625, 0.375, 0.5, 0.375, 0.5, 0.5, 0.5, 0.5, 0.5, 0.5, 0.5, 0.5, 0.5, 0.5, 0.625, 0.5, 0.625, 0.375, 0.625, 0.375, 0.625, 0.375, 0.5, 0.375, 0.5, 0.5, 0.625, 0.5, 0.625, 0.375, 0.625, 0.375, 0.625, 0.375, 0.625, 0.375, 0.625, 0.375, 0.5, 0.375, 0.5, 0.5, 0.625, 0.5, 0.625, 0.375, 0.625, 0.375, 0.625, 0.375, 0.5, 0.375, 0.5, 0.5, 0.5, 0.5, 0.5, 0.5, 0.5, 0.5, 0.5, 0.5, 0.625, 0.5, 0.625, 0.375, 0.5, 0.375, 0.5, 0.5, 0.5, 0.5, 0.5, 0.5, 0.5, 0.5, 0.5, 0.5, 0.625, 0.5, 0.625, 0.375, 0.625, 0.375, 0.625, 0.375, 0.5, 0.375, 0.5, 0.5, 0.625, 0.5, 0.625, 0.375, 0.625, 0.375, 0.625, 0.375, 0.625, 0.375, 0.625, 0.375, 0.5, 0.375, 0.5, 0.5, 0.625, 0.5, 0.625, 0.375, 0.625, 0.375, 0.625, 0.375, 0.5, 0.375, 0.5, 0.5, 0.5, 0.5, 0.5, 0.375, 0.5, 0.375, 0.5, 0.5, 0.5, 0.5, 0.5, 0.375, 0.5, 0.375, 0.5, 0.5, 0.5, 0.5, 0.5, 0.5, 0.5, 0.5, 0.5, 0.5, 0.625, 0.5, 0.625, 0.375, 0.625, 0.375, 0.625, 0.375, 0.5, 0.375, 0.5, 0.5, 0.5, 0.5, 0.5, 0.5, 0.625, 0.5, 0.625, 0.5, 0.5, 0.5, 0.5, 0.5, 0.625, 0.5, 0.625, 0.375, 0.625, 0.375, 0.625, 0.375, 0.5, 0.375, 0.5, 0.5, 0.625, 0.5, 0.625, 0.375, 0.625, 0.375, 0.625, 0.375, 0.5, 0.375, 0.625, 0.5, 0.625, 0.5, 0.5, 0.375, 0.625, 0.375, 0.625, 0.375, 0.5, 0.375, 0.5, 0.5, 0.625, 0.5, 0.625, 0.375, 0.625, 0.375, 0.625, 0.375, 0.5, 0.375, 0.5, 0.5, 0.5, 0.5, 0.5, 0.375, 0.5, 0.375, 0.5, 0.5, 0.5, 0.5, 0.5, 0.5, 0.625, 0.5, 0.625, 0.375, 0.625, 0.375, 0.625, 0.375, 0.625, 0.375, 0.625, 0.375, 0.5, 0.375, 0.5, 0.5, 0.5, 0.5, 0.5, 0.5, 0.625, 0.5, 0.625, 0.5, 0.625, 0.5, 0.625, 0.375, 0.625, 0.375, 0.625, 0.375, 0.625, 0.375, 0.625, 0.375, 0.5, 0.375, 0.5, 0.5, 0.5, 0.5, 0.5, 0.5, 0.625, 0.5, 0.625, 0.375, 0.5, 0.375, 0.5, 0.5, 0.5, 0.5, 0.5, 0.375, 0.625, 0.375, 0.625, 0.375, 0.5, 0.375, 0.5, 0.5, 0.5, 0.5, 0.5, 0.5, 0.625, 0.5, 0.625, 0.375, 0.5, 0.375, 0.5, 0.5, 0.5, 0.5, 0.5, 0.5, 0.625, 0.5, 0.625, 0.375, 0.625, 0.375, 0.625, 0.375, 0.5, 0.375, 0.5, 0.5, 0.5, 0.5, 0.5, 0.5, 0.625, 0.5, 0.625, 0.375, 0.625, 0.375, 0.625, 0.375, 0.625, 0.375, 0.625, 0.375, 0.5, 0.375, 0.5, 0.5, 0.5, 0.5, 0.5, 0.5, 0.625, 0.5, 0.625, 0.375, 0.625, 0.375, 0.625, 0.375, 0.5, 0.375, 0.5, 0.5, 0.5, 0.5, 0.5, 0.5, 0.625, 0.5, 0.625, 0.375, 0.5, 0.375, 0.5, 0.5, 0.5, 0.5, 0.5, 0.5, 0.625, 0.5, 0.625, 0.375, 0.625, 0.375, 0.625, 0.375, 0.625, 0.375, 0.625, 0.375, 0.5, 0.375, 0.5, 0.5, 0.5, 0.5, 0.5, 0.5, 0.625, 0.5, 0.625, 0.375, 0.5, 0.375, 0.5, 0.5, 0.5, 0.5, 0.5, 0.5, 0.625, 0.5, 0.625, 0.375, 0.625, 0.375, 0.625, 0.375, 0.5, 0.375, 0.5, 0.5, 0.5, 0.5, 0.5, 0.5, 0.625, 0.5, 0.625, 0.375, 0.625, 0.375, 0.625, 0.375, 0.625, 0.375, 0.625, 0.375, 0.5, 0.375, 0.5, 0.5, 0.5, 0.5, 0.5, 0.5, 0.625, 0.5, 0.625])
me_cube_003.update()
me_cube_005 = bpy.data.meshes.new('Cube.005')
me_cube_005.from_pydata([(0.5879, -0.07784, -0.2288), (0.5841, -0.2177, -0.2698), (0.6126, -0.085, -0.09344), (0.6088, -0.2248, -0.09344), (0.9059, -0.1299, 0.02047), (0.9532, -0.1339, -0.0857), (0.9875, -0.2516, -0.09709), (0.9205, -0.2458, 0.03749), (1.603, -0.1512, 0.2278), (1.658, -0.1472, 0.1044), (1.719, -0.2759, 0.09118), (1.641, -0.2816, 0.2475), (1.86, -0.111, 0.4176), (1.905, -0.1362, 0.1541), (1.892, -0.4155, 0.1141), (1.82, -0.3775, 0.4517), (2.12, -0.2166, 0.285), (2.061, -0.2085, 0.1517), (2.032, -0.3556, 0.1165), (2.101, -0.3631, 0.2919), (4.125, -0.599, -0.7561), (4.067, -0.5908, -0.8894), (4.038, -0.738, -0.9246), (4.106, -0.7455, -0.7492), (4.217, -0.5601, -0.7331), (4.12, -0.5465, -0.9564), (4.071, -0.7931, -1.015), (4.185, -0.8056, -0.7215), (4.341, -0.6619, -0.9037), (4.292, -0.6531, -0.9781), (4.271, -0.7423, -1.001), (4.33, -0.7519, -0.9019), (4.768, -0.7362, -1.123), (4.675, -0.7151, -1.139), (4.634, -0.806, -1.159), (4.753, -0.8324, -1.133), (4.928, -0.7263, -1.359), (4.789, -0.6945, -1.353), (4.722, -0.8272, -1.377), (4.901, -0.8673, -1.378), (1.94, -0.408, 0.4764), (1.988, -0.115, 0.4457), (1.989, -0.1323, 0.1621), (1.956, -0.4366, 0.1103), (1.018, -0.1109, 0.0898), (1.059, -0.1069, -0.07577), (1.046, -0.2817, 0.1013), (1.109, -0.2772, -0.1103), (3.96, -0.7569, -0.9353), (4.058, -0.7676, -0.6847), (4.085, -0.5583, -0.6946), (4.002, -0.5466, -0.8851)], [], [(0, 1, 3, 2), (45, 44, 8, 9), (3, 1, 6, 7), (0, 2, 4, 5), (2, 3, 7, 4), (1, 0, 5, 6), (11, 10, 14, 15), (44, 46, 11, 8), (47, 45, 9, 10), (46, 47, 10, 11), (41, 40, 19, 16), (9, 8, 12, 13), (8, 11, 15, 12), (10, 9, 13, 14), (49, 48, 22, 23), (43, 42, 17, 18), (40, 43, 18, 19), (42, 41, 16, 17), (20, 23, 27, 24), (51, 50, 20, 21), (50, 49, 23, 20), (48, 51, 21, 22), (27, 26, 30, 31), (22, 21, 25, 26), (23, 22, 26, 27), (21, 20, 24, 25), (29, 28, 32, 33), (25, 24, 28, 29), (24, 27, 31, 28), (26, 25, 29, 30), (32, 35, 39, 36), (28, 31, 35, 32), (30, 29, 33, 34), (31, 30, 34, 35), (37, 36, 39, 38), (34, 33, 37, 38), (35, 34, 38, 39), (33, 32, 36, 37), (13, 12, 41, 42), (15, 14, 43, 40), (14, 13, 42, 43), (12, 15, 40, 41), (7, 6, 47, 46), (6, 5, 45, 47), (4, 7, 46, 44), (5, 4, 44, 45), (18, 17, 51, 48), (16, 19, 49, 50), (17, 16, 50, 51), (19, 18, 48, 49)])
_uv = me_cube_005.uv_layers.new(name='UVMap')
_uv.uv.foreach_set('vector', [0.375, 0.5, 0.375, 0.625, 0.5, 0.625, 0.5, 0.5, 0.375, 0.5, 0.5, 0.5, 0.5, 0.5, 0.375, 0.5, 0.5, 0.625, 0.375, 0.625, 0.375, 0.625, 0.5, 0.625, 0.375, 0.5, 0.5, 0.5, 0.5, 0.5, 0.375, 0.5, 0.5, 0.5, 0.5, 0.625, 0.5, 0.625, 0.5, 0.5, 0.375, 0.625, 0.375, 0.5, 0.375, 0.5, 0.375, 0.625, 0.5, 0.625, 0.375, 0.625, 0.375, 0.625, 0.5, 0.625, 0.5, 0.5, 0.5, 0.625, 0.5, 0.625, 0.5, 0.5, 0.375, 0.625, 0.375, 0.5, 0.375, 0.5, 0.375, 0.625, 0.5, 0.625, 0.375, 0.625, 0.375, 0.625, 0.5, 0.625, 0.5, 0.5, 0.5, 0.625, 0.5, 0.625, 0.5, 0.5, 0.375, 0.5, 0.5, 0.5, 0.5, 0.5, 0.375, 0.5, 0.5, 0.5, 0.5, 0.625, 0.5, 0.625, 0.5, 0.5, 0.375, 0.625, 0.375, 0.5, 0.375, 0.5, 0.375, 0.625, 0.5, 0.625, 0.375, 0.625, 0.375, 0.625, 0.5, 0.625, 0.375, 0.625, 0.375, 0.5, 0.375, 0.5, 0.375, 0.625, 0.5, 0.625, 0.375, 0.625, 0.375, 0.625, 0.5, 0.625, 0.375, 0.5, 0.5, 0.5, 0.5, 0.5, 0.375, 0.5, 0.5, 0.5, 0.5, 0.625, 0.5, 0.625, 0.5, 0.5, 0.375, 0.5, 0.5, 0.5, 0.5, 0.5, 0.375, 0.5, 0.5, 0.5, 0.5, 0.625, 0.5, 0.625, 0.5, 0.5, 0.375, 0.625, 0.375, 0.5, 0.375, 0.5, 0.375, 0.625, 0.5, 0.625, 0.375, 0.625, 0.375, 0.625, 0.5, 0.625, 0.375, 0.625, 0.375, 0.5, 0.375, 0.5, 0.375, 0.625, 0.5, 0.625, 0.375, 0.625, 0.375, 0.625, 0.5, 0.625, 0.375, 0.5, 0.5, 0.5, 0.5, 0.5, 0.375, 0.5, 0.375, 0.5, 0.5, 0.5, 0.5, 0.5, 0.375, 0.5, 0.375, 0.5, 0.5, 0.5, 0.5, 0.5, 0.375, 0.5, 0.5, 0.5, 0.5, 0.625, 0.5, 0.625, 0.5, 0.5, 0.375, 0.625, 0.375, 0.5, 0.375, 0.5, 0.375, 0.625, 0.5, 0.5, 0.5, 0.625, 0.5, 0.625, 0.5, 0.5, 0.5, 0.5, 0.5, 0.625, 0.5, 0.625, 0.5, 0.5, 0.375, 0.625, 0.375, 0.5, 0.375, 0.5, 0.375, 0.625, 0.5, 0.625, 0.375, 0.625, 0.375, 0.625, 0.5, 0.625, 0.375, 0.5, 0.5, 0.5, 0.5, 0.625, 0.375, 0.625, 0.375, 0.625, 0.375, 0.5, 0.375, 0.5, 0.375, 0.625, 0.5, 0.625, 0.375, 0.625, 0.375, 0.625, 0.5, 0.625, 0.375, 0.5, 0.5, 0.5, 0.5, 0.5, 0.375, 0.5, 0.375, 0.5, 0.5, 0.5, 0.5, 0.5, 0.375, 0.5, 0.5, 0.625, 0.375, 0.625, 0.375, 0.625, 0.5, 0.625, 0.375, 0.625, 0.375, 0.5, 0.375, 0.5, 0.375, 0.625, 0.5, 0.5, 0.5, 0.625, 0.5, 0.625, 0.5, 0.5, 0.5, 0.625, 0.375, 0.625, 0.375, 0.625, 0.5, 0.625, 0.375, 0.625, 0.375, 0.5, 0.375, 0.5, 0.375, 0.625, 0.5, 0.5, 0.5, 0.625, 0.5, 0.625, 0.5, 0.5, 0.375, 0.5, 0.5, 0.5, 0.5, 0.5, 0.375, 0.5, 0.375, 0.625, 0.375, 0.5, 0.375, 0.5, 0.375, 0.625, 0.5, 0.5, 0.5, 0.625, 0.5, 0.625, 0.5, 0.5, 0.375, 0.5, 0.5, 0.5, 0.5, 0.5, 0.375, 0.5, 0.5, 0.625, 0.375, 0.625, 0.375, 0.625, 0.5, 0.625])
me_cube_005.update()
me_cube_006 = bpy.data.meshes.new('Cube.006')
me_cube_006.from_pydata([(0.6134, 0.2165, -0.2288), (0.6487, 0.08116, -0.2698), (0.6391, 0.2165, -0.09344), (0.6744, 0.08116, -0.09344), (0.9333, 0.2551, 0.02047), (0.9798, 0.2644, -0.0857), (1.046, 0.161, -0.09709), (0.9796, 0.1478, 0.03749), (1.608, 0.4288, 0.2278), (1.66, 0.448, 0.1044), (1.754, 0.3413, 0.09118), (1.681, 0.3142, 0.2475), (1.844, 0.5391, 0.4176), (1.895, 0.5274, 0.1541), (1.96, 0.2556, 0.1141), (1.881, 0.2721, 0.4517), (2.123, 0.51, 0.285), (2.065, 0.5016, 0.1517), (2.078, 0.3522, 0.1165), (2.146, 0.364, 0.2919), (4.156, 0.7016, -0.7561), (4.098, 0.6933, -0.8894), (4.11, 0.5438, -0.9246), (4.178, 0.5556, -0.7492), (4.233, 0.7646, -0.7331), (4.136, 0.7506, -0.9564), (4.158, 0.5002, -1.015), (4.271, 0.52, -0.7215), (4.38, 0.7014, -0.9037), (4.331, 0.6962, -0.9781), (4.335, 0.6046, -1.001), (4.395, 0.6118, -0.9019), (4.811, 0.7491, -1.123), (4.717, 0.7435, -1.139), (4.702, 0.6445, -1.159), (4.824, 0.6523, -1.133), (4.962, 0.803, -1.359), (4.82, 0.7948, -1.353), (4.792, 0.6487, -1.377), (4.976, 0.6603, -1.378), (2.004, 0.2763, 0.4764), (1.969, 0.571, 0.4457), (1.974, 0.5546, 0.1621), (2.027, 0.2532, 0.1103), (1.035, 0.3045, 0.0898), (1.074, 0.3199, -0.07577), (1.111, 0.1485, 0.1013), (1.17, 0.1703, -0.1103), (4.041, 0.5041, -0.9353), (4.138, 0.521, -0.6847), (4.106, 0.7296, -0.6946), (4.023, 0.7176, -0.8851)], [], [(0, 1, 3, 2), (45, 44, 8, 9), (3, 1, 6, 7), (0, 2, 4, 5), (2, 3, 7, 4), (1, 0, 5, 6), (11, 10, 14, 15), (44, 46, 11, 8), (47, 45, 9, 10), (46, 47, 10, 11), (41, 40, 19, 16), (9, 8, 12, 13), (8, 11, 15, 12), (10, 9, 13, 14), (49, 48, 22, 23), (43, 42, 17, 18), (40, 43, 18, 19), (42, 41, 16, 17), (20, 23, 27, 24), (51, 50, 20, 21), (50, 49, 23, 20), (48, 51, 21, 22), (27, 26, 30, 31), (22, 21, 25, 26), (23, 22, 26, 27), (21, 20, 24, 25), (29, 28, 32, 33), (25, 24, 28, 29), (24, 27, 31, 28), (26, 25, 29, 30), (32, 35, 39, 36), (28, 31, 35, 32), (30, 29, 33, 34), (31, 30, 34, 35), (37, 36, 39, 38), (34, 33, 37, 38), (35, 34, 38, 39), (33, 32, 36, 37), (13, 12, 41, 42), (15, 14, 43, 40), (14, 13, 42, 43), (12, 15, 40, 41), (7, 6, 47, 46), (6, 5, 45, 47), (4, 7, 46, 44), (5, 4, 44, 45), (18, 17, 51, 48), (16, 19, 49, 50), (17, 16, 50, 51), (19, 18, 48, 49)])
_uv = me_cube_006.uv_layers.new(name='UVMap')
_uv.uv.foreach_set('vector', [0.375, 0.5, 0.375, 0.625, 0.5, 0.625, 0.5, 0.5, 0.375, 0.5, 0.5, 0.5, 0.5, 0.5, 0.375, 0.5, 0.5, 0.625, 0.375, 0.625, 0.375, 0.625, 0.5, 0.625, 0.375, 0.5, 0.5, 0.5, 0.5, 0.5, 0.375, 0.5, 0.5, 0.5, 0.5, 0.625, 0.5, 0.625, 0.5, 0.5, 0.375, 0.625, 0.375, 0.5, 0.375, 0.5, 0.375, 0.625, 0.5, 0.625, 0.375, 0.625, 0.375, 0.625, 0.5, 0.625, 0.5, 0.5, 0.5, 0.625, 0.5, 0.625, 0.5, 0.5, 0.375, 0.625, 0.375, 0.5, 0.375, 0.5, 0.375, 0.625, 0.5, 0.625, 0.375, 0.625, 0.375, 0.625, 0.5, 0.625, 0.5, 0.5, 0.5, 0.625, 0.5, 0.625, 0.5, 0.5, 0.375, 0.5, 0.5, 0.5, 0.5, 0.5, 0.375, 0.5, 0.5, 0.5, 0.5, 0.625, 0.5, 0.625, 0.5, 0.5, 0.375, 0.625, 0.375, 0.5, 0.375, 0.5, 0.375, 0.625, 0.5, 0.625, 0.375, 0.625, 0.375, 0.625, 0.5, 0.625, 0.375, 0.625, 0.375, 0.5, 0.375, 0.5, 0.375, 0.625, 0.5, 0.625, 0.375, 0.625, 0.375, 0.625, 0.5, 0.625, 0.375, 0.5, 0.5, 0.5, 0.5, 0.5, 0.375, 0.5, 0.5, 0.5, 0.5, 0.625, 0.5, 0.625, 0.5, 0.5, 0.375, 0.5, 0.5, 0.5, 0.5, 0.5, 0.375, 0.5, 0.5, 0.5, 0.5, 0.625, 0.5, 0.625, 0.5, 0.5, 0.375, 0.625, 0.375, 0.5, 0.375, 0.5, 0.375, 0.625, 0.5, 0.625, 0.375, 0.625, 0.375, 0.625, 0.5, 0.625, 0.375, 0.625, 0.375, 0.5, 0.375, 0.5, 0.375, 0.625, 0.5, 0.625, 0.375, 0.625, 0.375, 0.625, 0.5, 0.625, 0.375, 0.5, 0.5, 0.5, 0.5, 0.5, 0.375, 0.5, 0.375, 0.5, 0.5, 0.5, 0.5, 0.5, 0.375, 0.5, 0.375, 0.5, 0.5, 0.5, 0.5, 0.5, 0.375, 0.5, 0.5, 0.5, 0.5, 0.625, 0.5, 0.625, 0.5, 0.5, 0.375, 0.625, 0.375, 0.5, 0.375, 0.5, 0.375, 0.625, 0.5, 0.5, 0.5, 0.625, 0.5, 0.625, 0.5, 0.5, 0.5, 0.5, 0.5, 0.625, 0.5, 0.625, 0.5, 0.5, 0.375, 0.625, 0.375, 0.5, 0.375, 0.5, 0.375, 0.625, 0.5, 0.625, 0.375, 0.625, 0.375, 0.625, 0.5, 0.625, 0.375, 0.5, 0.5, 0.5, 0.5, 0.625, 0.375, 0.625, 0.375, 0.625, 0.375, 0.5, 0.375, 0.5, 0.375, 0.625, 0.5, 0.625, 0.375, 0.625, 0.375, 0.625, 0.5, 0.625, 0.375, 0.5, 0.5, 0.5, 0.5, 0.5, 0.375, 0.5, 0.375, 0.5, 0.5, 0.5, 0.5, 0.5, 0.375, 0.5, 0.5, 0.625, 0.375, 0.625, 0.375, 0.625, 0.5, 0.625, 0.375, 0.625, 0.375, 0.5, 0.375, 0.5, 0.375, 0.625, 0.5, 0.5, 0.5, 0.625, 0.5, 0.625, 0.5, 0.5, 0.5, 0.625, 0.375, 0.625, 0.375, 0.625, 0.5, 0.625, 0.375, 0.625, 0.375, 0.5, 0.375, 0.5, 0.375, 0.625, 0.5, 0.5, 0.5, 0.625, 0.5, 0.625, 0.5, 0.5, 0.375, 0.5, 0.5, 0.5, 0.5, 0.5, 0.375, 0.5, 0.375, 0.625, 0.375, 0.5, 0.375, 0.5, 0.375, 0.625, 0.5, 0.5, 0.5, 0.625, 0.5, 0.625, 0.5, 0.5, 0.375, 0.5, 0.5, 0.5, 0.5, 0.5, 0.375, 0.5, 0.5, 0.625, 0.375, 0.625, 0.375, 0.625, 0.5, 0.625])
me_cube_006.update()
me_cube_007 = bpy.data.meshes.new('Cube.007')
me_cube_007.from_pydata([(0.4483, 0.4541, -0.2288), (0.4961, 0.3227, -0.2698), (0.4738, 0.4565, -0.09344), (0.5217, 0.3251, -0.09344), (0.7631, 0.5226, 0.02047), (0.8086, 0.5362, -0.0857), (0.8837, 0.4394, -0.09709), (0.8193, 0.4201, 0.03749), (1.419, 0.7589, 0.2278), (1.469, 0.7828, 0.1044), (1.573, 0.6854, 0.09118), (1.502, 0.6516, 0.2475), (1.644, 0.8908, 0.4176), (1.695, 0.8839, 0.1541), (1.785, 0.6194, 0.1141), (1.705, 0.6284, 0.4517), (1.924, 0.8879, 0.285), (1.867, 0.8741, 0.1517), (1.894, 0.7265, 0.1165), (1.96, 0.7447, 0.2919), (3.929, 1.269, -0.7561), (3.872, 1.256, -0.8894), (3.899, 1.108, -0.9246), (3.966, 1.126, -0.7492), (4.001, 1.339, -0.7331), (3.905, 1.316, -0.9564), (3.95, 1.069, -1.015), (4.061, 1.099, -0.7215), (4.153, 1.29, -0.9037), (4.105, 1.28, -0.9781), (4.117, 1.19, -1.001), (4.176, 1.202, -0.9019), (4.578, 1.378, -1.123), (4.484, 1.364, -1.139), (4.478, 1.264, -1.159), (4.599, 1.283, -1.133), (4.722, 1.446, -1.359), (4.582, 1.424, -1.353), (4.568, 1.276, -1.377), (4.75, 1.305, -1.378), (1.827, 0.6441, 0.4764), (1.764, 0.9341, 0.4457), (1.771, 0.9184, 0.1621), (1.852, 0.6233, 0.1103), (0.8601, 0.5813, 0.0898), (0.8972, 0.6003, -0.07577), (0.9496, 0.4331, 0.1013), (1.006, 0.4603, -0.1103), (3.834, 1.062, -0.9353), (3.929, 1.088, -0.6847), (3.877, 1.293, -0.6946), (3.796, 1.273, -0.8851)], [], [(0, 1, 3, 2), (45, 44, 8, 9), (3, 1, 6, 7), (0, 2, 4, 5), (2, 3, 7, 4), (1, 0, 5, 6), (11, 10, 14, 15), (44, 46, 11, 8), (47, 45, 9, 10), (46, 47, 10, 11), (41, 40, 19, 16), (9, 8, 12, 13), (8, 11, 15, 12), (10, 9, 13, 14), (49, 48, 22, 23), (43, 42, 17, 18), (40, 43, 18, 19), (42, 41, 16, 17), (20, 23, 27, 24), (51, 50, 20, 21), (50, 49, 23, 20), (48, 51, 21, 22), (27, 26, 30, 31), (22, 21, 25, 26), (23, 22, 26, 27), (21, 20, 24, 25), (29, 28, 32, 33), (25, 24, 28, 29), (24, 27, 31, 28), (26, 25, 29, 30), (32, 35, 39, 36), (28, 31, 35, 32), (30, 29, 33, 34), (31, 30, 34, 35), (37, 36, 39, 38), (34, 33, 37, 38), (35, 34, 38, 39), (33, 32, 36, 37), (13, 12, 41, 42), (15, 14, 43, 40), (14, 13, 42, 43), (12, 15, 40, 41), (7, 6, 47, 46), (6, 5, 45, 47), (4, 7, 46, 44), (5, 4, 44, 45), (18, 17, 51, 48), (16, 19, 49, 50), (17, 16, 50, 51), (19, 18, 48, 49)])
_uv = me_cube_007.uv_layers.new(name='UVMap')
_uv.uv.foreach_set('vector', [0.375, 0.5, 0.375, 0.625, 0.5, 0.625, 0.5, 0.5, 0.375, 0.5, 0.5, 0.5, 0.5, 0.5, 0.375, 0.5, 0.5, 0.625, 0.375, 0.625, 0.375, 0.625, 0.5, 0.625, 0.375, 0.5, 0.5, 0.5, 0.5, 0.5, 0.375, 0.5, 0.5, 0.5, 0.5, 0.625, 0.5, 0.625, 0.5, 0.5, 0.375, 0.625, 0.375, 0.5, 0.375, 0.5, 0.375, 0.625, 0.5, 0.625, 0.375, 0.625, 0.375, 0.625, 0.5, 0.625, 0.5, 0.5, 0.5, 0.625, 0.5, 0.625, 0.5, 0.5, 0.375, 0.625, 0.375, 0.5, 0.375, 0.5, 0.375, 0.625, 0.5, 0.625, 0.375, 0.625, 0.375, 0.625, 0.5, 0.625, 0.5, 0.5, 0.5, 0.625, 0.5, 0.625, 0.5, 0.5, 0.375, 0.5, 0.5, 0.5, 0.5, 0.5, 0.375, 0.5, 0.5, 0.5, 0.5, 0.625, 0.5, 0.625, 0.5, 0.5, 0.375, 0.625, 0.375, 0.5, 0.375, 0.5, 0.375, 0.625, 0.5, 0.625, 0.375, 0.625, 0.375, 0.625, 0.5, 0.625, 0.375, 0.625, 0.375, 0.5, 0.375, 0.5, 0.375, 0.625, 0.5, 0.625, 0.375, 0.625, 0.375, 0.625, 0.5, 0.625, 0.375, 0.5, 0.5, 0.5, 0.5, 0.5, 0.375, 0.5, 0.5, 0.5, 0.5, 0.625, 0.5, 0.625, 0.5, 0.5, 0.375, 0.5, 0.5, 0.5, 0.5, 0.5, 0.375, 0.5, 0.5, 0.5, 0.5, 0.625, 0.5, 0.625, 0.5, 0.5, 0.375, 0.625, 0.375, 0.5, 0.375, 0.5, 0.375, 0.625, 0.5, 0.625, 0.375, 0.625, 0.375, 0.625, 0.5, 0.625, 0.375, 0.625, 0.375, 0.5, 0.375, 0.5, 0.375, 0.625, 0.5, 0.625, 0.375, 0.625, 0.375, 0.625, 0.5, 0.625, 0.375, 0.5, 0.5, 0.5, 0.5, 0.5, 0.375, 0.5, 0.375, 0.5, 0.5, 0.5, 0.5, 0.5, 0.375, 0.5, 0.375, 0.5, 0.5, 0.5, 0.5, 0.5, 0.375, 0.5, 0.5, 0.5, 0.5, 0.625, 0.5, 0.625, 0.5, 0.5, 0.375, 0.625, 0.375, 0.5, 0.375, 0.5, 0.375, 0.625, 0.5, 0.5, 0.5, 0.625, 0.5, 0.625, 0.5, 0.5, 0.5, 0.5, 0.5, 0.625, 0.5, 0.625, 0.5, 0.5, 0.375, 0.625, 0.375, 0.5, 0.375, 0.5, 0.375, 0.625, 0.5, 0.625, 0.375, 0.625, 0.375, 0.625, 0.5, 0.625, 0.375, 0.5, 0.5, 0.5, 0.5, 0.625, 0.375, 0.625, 0.375, 0.625, 0.375, 0.5, 0.375, 0.5, 0.375, 0.625, 0.5, 0.625, 0.375, 0.625, 0.375, 0.625, 0.5, 0.625, 0.375, 0.5, 0.5, 0.5, 0.5, 0.5, 0.375, 0.5, 0.375, 0.5, 0.5, 0.5, 0.5, 0.5, 0.375, 0.5, 0.5, 0.625, 0.375, 0.625, 0.375, 0.625, 0.5, 0.625, 0.375, 0.625, 0.375, 0.5, 0.375, 0.5, 0.375, 0.625, 0.5, 0.5, 0.5, 0.625, 0.5, 0.625, 0.5, 0.5, 0.5, 0.625, 0.375, 0.625, 0.375, 0.625, 0.5, 0.625, 0.375, 0.625, 0.375, 0.5, 0.375, 0.5, 0.375, 0.625, 0.5, 0.5, 0.5, 0.625, 0.5, 0.625, 0.5, 0.5, 0.375, 0.5, 0.5, 0.5, 0.5, 0.5, 0.375, 0.5, 0.375, 0.625, 0.375, 0.5, 0.375, 0.5, 0.375, 0.625, 0.5, 0.5, 0.5, 0.625, 0.5, 0.625, 0.5, 0.5, 0.375, 0.5, 0.5, 0.5, 0.5, 0.5, 0.375, 0.5, 0.5, 0.625, 0.375, 0.625, 0.375, 0.625, 0.5, 0.625])
me_cube_007.update()
arm_armature = bpy.data.armatures.new('Armature')  # bones are not reproduced

# ---- objects
ob_cube = bpy.data.objects.new('Cube', me_cube_001)
ob_armature = bpy.data.objects.new('Armature', arm_armature)
ob_cube_001 = bpy.data.objects.new('Cube.001', me_cube_002)
ob_cube_002 = bpy.data.objects.new('Cube.002', me_cube_003)
ob_cube_003 = bpy.data.objects.new('Cube.003', me_cube_005)
ob_cube_004 = bpy.data.objects.new('Cube.004', me_cube_006)
ob_cube_005 = bpy.data.objects.new('Cube.005', me_cube_007)

# ---- transforms, parenting, visibility, modifiers, constraints
ob_cube.parent = ob_armature
ob_cube.location = (0.0, 0.0, 3.384)
_vg = ob_cube.vertex_groups.new(name='legik_L')
_vg = ob_cube.vertex_groups.new(name='legik_R')
_vg = ob_cube.vertex_groups.new(name='Spine0')
for _i, _w in zip([2, 3, 4, 5, 12, 13, 14, 15, 16, 17, 18, 40, 41, 42, 43, 44, 45, 46, 47, 48, 49, 50, 51, 52, 53, 54, 55, 56, 57, 58, 59, 60, 61, 62, 63, 64, 65, 66, 67, 68, 69, 70, 71, 72, 75, 76, 83, 84, 85, 86, 87, 88, 89, 90, 91, 126, 127, 130, 131, 132, 133, 144, 145, 146, 147, 148, 149, 150, 151, 152, 153, 154, 155, 156, 157, 158, 159, 160, 163, 164, 170, 171, 172, 173, 174, 175, 176, 177], [0.06326, 0.06709, 0.04812, 0.06547, 0.2628, 0.3026, 0.2949, 0.2074, 0.004656, 0.009556, 0.01145, 0.6343, 0.6305, 0.6455, 0.5972, 0.8093, 0.8342, 0.8431, 0.8178, 0.8889, 0.9062, 0.9104, 0.91, 0.9334, 0.9445, 0.9489, 0.9539, 0.9641, 0.9694, 0.9735, 0.9796, 0.9784, 0.9805, 0.9838, 0.9905, 0.9902, 0.9892, 0.9911, 0.998, 0.9977, 0.9954, 0.9957, 0.9992, 0.06742, 0.3022, 0.007149, 0.6298, 0.8348, 0.9103, 0.9475, 0.9721, 0.9825, 0.9895, 0.9944, 0.9987, 0.06326, 0.06709, 0.3026, 0.2949, 0.004656, 0.009556, 0.6305, 0.6455, 0.8342, 0.8431, 0.9062, 0.9104, 0.9445, 0.9489, 0.9694, 0.9735, 0.9805, 0.9838, 0.9892, 0.9911, 0.9954, 0.9957, 0.06742, 0.3022, 0.007149, 0.6298, 0.8348, 0.9103, 0.9475, 0.9721, 0.9825, 0.9895, 0.9944]): _vg.add([_i], _w, 'REPLACE')
_vg = ob_cube.vertex_groups.new(name='Spine1')
for _i, _w in zip([0, 1, 2, 3, 4, 5, 6, 7, 8, 12, 13, 14, 15, 16, 17, 18, 19, 40, 41, 42, 43, 44, 45, 46, 47, 48, 49, 50, 51, 52, 53, 54, 55, 56, 57, 72, 73, 75, 76, 83, 84, 85, 86, 87, 124, 125, 126, 127, 128, 130, 131, 132, 133, 144, 145, 146, 147, 148, 149, 150, 151, 152, 160, 161, 163, 164, 170, 171, 172, 173, 174], [0.1124, 0.1229, 0.6559, 0.6485, 0.7046, 0.6677, 0.1188, 0.1246, 0.003336, 0.6933, 0.6404, 0.6511, 0.7576, 0.2877, 0.2905, 0.3121, 0.3172, 0.3429, 0.3406, 0.3283, 0.3836, 0.1786, 0.1526, 0.1453, 0.1727, 0.104, 0.0865, 0.08306, 0.0851, 0.06221, 0.05128, 0.04483, 0.03704, 0.017, 0.006521, 0.6591, 0.1135, 0.6421, 0.2838, 0.3413, 0.1524, 0.08283, 0.04696, 0.001587, 0.1124, 0.1229, 0.6559, 0.6485, 0.003336, 0.6404, 0.6511, 0.2877, 0.2905, 0.3406, 0.3283, 0.1526, 0.1453, 0.0865, 0.08306, 0.05128, 0.04483, 0.006521, 0.6591, 0.1135, 0.6421, 0.2838, 0.3413, 0.1524, 0.08283, 0.04696, 0.001587]): _vg.add([_i], _w, 'REPLACE')
_vg = ob_cube.vertex_groups.new(name='Spine2')
for _i, _w in zip([0, 1, 2, 3, 4, 5, 6, 7, 8, 9, 10, 11, 12, 13, 14, 15, 16, 17, 18, 19, 20, 21, 22, 23, 24, 25, 26, 27, 28, 29, 30, 31, 32, 72, 73, 74, 75, 76, 77, 78, 79, 80, 112, 113, 115, 117, 118, 119, 120, 122, 124, 125, 126, 127, 128, 129, 130, 131, 132, 133, 134, 135, 136, 137, 138, 139, 140, 160, 161, 162, 163, 164, 165, 166, 167, 168, 198, 199, 201, 203, 204, 205, 206, 208], [0.3076, 0.6214, 0.1993, 0.2318, 0.1942, 0.2209, 0.6013, 0.6297, 0.1361, 0.06139, 0.09968, 0.1267, 0.02228, 0.04147, 0.02967, 0.004676, 0.4576, 0.5636, 0.5457, 0.528, 0.1015, 0.05242, 0.06849, 0.09087, 0.08181, 0.03534, 0.04963, 0.06781, 0.06838, 0.01669, 0.01769, 0.04343, 0.01108, 0.2112, 0.5499, 0.1156, 0.03579, 0.539, 0.08436, 0.06541, 0.04905, 0.009385, 0.008928, 0.06858, 0.04951, 0.006507, 0.0149, 0.0158, 0.0772, 0.04682, 0.3076, 0.6214, 0.1993, 0.2318, 0.1361, 0.06139, 0.04147, 0.02967, 0.4576, 0.5636, 0.1015, 0.05242, 0.08181, 0.03534, 0.06838, 0.01669, 0.01108, 0.2112, 0.5499, 0.1156, 0.03579, 0.539, 0.08436, 0.06541, 0.04905, 0.009385, 0.008928, 0.06858, 0.04951, 0.006507, 0.0149, 0.0158, 0.0772, 0.04682]): _vg.add([_i], _w, 'REPLACE')
_vg = ob_cube.vertex_groups.new(name='Leg0_R')
for _i, _w in zip([4, 6, 7, 10, 11, 19, 22, 23, 26, 27, 30, 31, 32, 33, 34, 35, 38, 39, 80, 82, 92, 94, 96, 97, 98, 99, 100, 101, 102, 103, 104, 105, 106, 107, 117, 118, 119, 122, 124, 125, 126, 127, 128, 129, 132, 133, 134, 135, 136, 137, 138, 139, 140, 141, 142, 143, 160, 161, 162, 164, 165, 166, 167, 168, 169, 178, 179, 180, 181, 182, 183, 184, 185, 186, 187, 188, 189, 190, 191, 192, 193, 194, 195, 196, 197, 198, 199, 200, 201, 202, 203, 204, 205, 206, 207, 208, 209], [0.0003887, 0.0, 0.009877, 0.0, 0.0, 0.02515, 0.0, 0.0, 0.0, 0.0, 0.007783, 0.0, 0.0, 0.0, 0.0, 0.0, 0.0, 0.0, 0.0, 0.0, 0.0, 0.0, 0.0, 0.0, 0.0, 0.0, 0.0, 0.0, 0.0, 0.0, 0.0, 0.0, 0.0, 0.0, 0.0, 0.0, 0.0, 0.0, 0.0, 0.0, 0.0, 0.0, 0.0, 0.0, 0.0, 0.0, 0.0, 0.0, 0.0, 0.0, 0.0, 0.0, 0.0, 0.0, 0.0, 0.0, 0.0, 0.0, 0.0, 0.0, 0.0, 0.0, 0.0, 0.0, 0.0, 0.0, 0.0, 0.0, 0.0, 0.0, 0.0, 0.0, 0.0, 0.0, 0.0, 0.0, 0.0, 0.0, 0.0, 0.0, 0.0, 0.0, 0.0, 0.0, 0.0, 0.0, 0.0, 0.0, 0.0, 0.0, 0.0, 0.0, 0.0, 0.0, 0.0, 0.0, 0.0]): _vg.add([_i], _w, 'REPLACE')
_vg = ob_cube.vertex_groups.new(name='leg1_R')
for _i, _w in zip([178, 179, 180, 181, 182, 183, 184, 185, 186, 187, 188, 189, 190, 191, 192, 193, 194, 195, 196, 197], [0.05946, 0.05963, 0.05881, 0.0598, 0.07575, 0.07601, 0.07521, 0.0757, 0.09125, 0.09214, 0.09444, 0.0929, 0.09801, 0.09814, 0.09911, 0.09871, 0.1014, 0.1014, 0.1017, 0.1016]): _vg.add([_i], _w, 'REPLACE')
_vg = ob_cube.vertex_groups.new(name='leg3_R')
_vg = ob_cube.vertex_groups.new(name='leg4_R')
_vg = ob_cube.vertex_groups.new(name='Leg0_L')
for _i, _w in zip([0, 1, 2, 3, 4, 6, 7, 8, 9, 10, 11, 16, 17, 19, 20, 21, 22, 23, 24, 25, 26, 27, 28, 29, 30, 31, 32, 33, 34, 35, 36, 37, 38, 39, 72, 73, 74, 76, 77, 78, 79, 80, 81, 82, 92, 93, 94, 95, 96, 97, 98, 99, 100, 101, 102, 103, 104, 105, 106, 107, 108, 109, 110, 111, 112, 113, 114, 115, 116, 117, 118, 119, 120, 121, 122, 123, 140, 141, 142, 143, 168, 169, 178, 179, 180, 181, 182, 183, 184, 185, 186, 187, 188, 189, 190, 191, 192, 193, 198, 200, 202, 203, 204, 205, 206, 207, 208, 209], [0.0, 0.0, 0.0, 0.0, 0.0003887, 0.0, 0.009877, 0.0, 0.0, 0.0, 0.01228, 0.0, 0.0, 0.01431, 0.0, 0.0, 0.0, 0.02284, 0.0, 0.0, 0.0, 0.01951, 0.0, 0.0, 0.0, 0.0, 0.0, 0.0, 0.0, 0.0, 0.0, 0.0, 0.0, 0.0, 0.0, 0.0, 0.0, 0.0, 0.0, 0.0, 0.0, 0.0, 0.0, 0.0, 0.0, 0.0, 0.0, 0.0, 0.0, 0.0, 0.0, 0.0, 0.0, 0.0, 0.0, 0.0, 0.0, 0.0, 0.0, 0.0, 0.0, 0.0, 0.0, 0.0, 0.0, 0.0, 0.0, 0.0, 0.0, 0.0, 0.0, 0.0, 0.0, 0.0, 0.0, 0.0, 0.0, 0.0, 0.0, 0.0, 0.0, 0.0, 0.0, 0.0, 0.0, 0.0, 0.0, 0.0, 0.0, 0.0, 0.0, 0.0, 0.0, 0.0, 0.0, 0.0, 0.0, 0.0, 0.0, 0.0, 0.0, 0.0, 0.0, 0.0, 0.0, 0.0, 0.0, 0.0]): _vg.add([_i], _w, 'REPLACE')
_vg = ob_cube.vertex_groups.new(name='leg1_L')
for _i, _w in zip([92, 93, 94, 95, 96, 97, 98, 99, 100, 101, 102, 103, 104, 105, 106, 107, 108, 109, 110, 111], [0.05946, 0.05963, 0.05881, 0.0598, 0.07575, 0.07601, 0.07521, 0.0757, 0.09125, 0.09214, 0.09444, 0.0929, 0.09801, 0.09814, 0.09911, 0.09871, 0.1014, 0.1014, 0.1017, 0.1016]): _vg.add([_i], _w, 'REPLACE')
_vg = ob_cube.vertex_groups.new(name='leg3_L')
_vg = ob_cube.vertex_groups.new(name='leg4_L')
_vg = ob_cube.vertex_groups.new(name='Spine3')
for _i, _w in zip([0, 1, 4, 5, 6, 7, 8, 9, 10, 11, 16, 17, 18, 19, 20, 21, 22, 23, 24, 25, 26, 27, 28, 29, 30, 31, 32, 33, 34, 35, 36, 37, 38, 39, 73, 74, 76, 77, 78, 79, 80, 81, 82, 92, 93, 94, 95, 96, 97, 98, 99, 100, 101, 102, 103, 104, 105, 106, 107, 108, 109, 110, 111, 112, 113, 114, 115, 116, 117, 118, 119, 120, 121, 122, 123, 124, 125, 128, 129, 132, 133, 134, 135, 136, 137, 138, 139, 140, 141, 142, 143, 161, 162, 164, 165, 166, 167, 168, 169, 178, 179, 180, 181, 182, 183, 184, 185, 186, 187, 188, 189, 190, 191, 192, 193, 194, 195, 196, 197, 198, 199, 200, 201, 202, 203, 204, 205, 206, 207, 208, 209], [0.08266, 0.1178, 0.00366, 0.01938, 0.1772, 0.1985, 0.4172, 0.2509, 0.7793, 0.7822, 0.03252, 0.05499, 0.09038, 0.07596, 0.572, 0.3985, 0.8261, 0.83, 0.6654, 0.5004, 0.8589, 0.8655, 0.7446, 0.5447, 0.8923, 0.9014, 0.8764, 0.8045, 0.9544, 0.9625, 0.9258, 0.9366, 0.9919, 0.9931, 0.1106, 0.4827, 0.04583, 0.564, 0.6261, 0.6888, 0.8247, 0.922, 0.9992, 0.4535, 0.435, 0.4572, 0.4346, 0.3869, 0.3882, 0.3852, 0.384, 0.374, 0.3737, 0.3721, 0.3721, 0.3686, 0.3686, 0.3678, 0.3677, 0.367, 0.367, 0.3668, 0.3669, 0.8826, 0.7412, 0.937, 0.6789, 0.9283, 0.825, 0.8639, 0.8228, 0.7438, 0.903, 0.707, 0.9001, 0.08266, 0.1178, 0.4172, 0.2509, 0.03252, 0.05499, 0.572, 0.3985, 0.6654, 0.5004, 0.7446, 0.5447, 0.8764, 0.8045, 0.9258, 0.9366, 0.1106, 0.4827, 0.04583, 0.564, 0.6261, 0.6888, 0.8247, 0.922, 0.4535, 0.435, 0.4572, 0.4346, 0.3869, 0.3882, 0.3852, 0.384, 0.374, 0.3737, 0.3721, 0.3721, 0.3686, 0.3686, 0.3678, 0.3677, 0.367, 0.367, 0.3668, 0.3669, 0.8826, 0.7412, 0.937, 0.6789, 0.9283, 0.825, 0.8639, 0.8228, 0.7438, 0.903, 0.707, 0.9001]): _vg.add([_i], _w, 'REPLACE')
_m = ob_cube.modifiers.new('Armature', 'ARMATURE')
_m.object = ob_armature
_m = ob_cube.modifiers.new('Auto Smooth', 'NODES')
_m.node_group = ng_auto_smooth
_gi = [s.identifier for s in ng_auto_smooth.interface.items_tree if s.item_type == 'SOCKET' and s.in_out == 'INPUT']
_m[_gi[1]] = 0.5236  # Angle
ob_armature.location = (0.0, 5.96e-08, -2.384e-07)
ob_cube_001.parent = ob_armature
ob_cube_001.location = (1.192e-07, 2.247e-07, 3.384)
ob_cube_001.scale = (1.0, 1.0, 1.0)
_vg = ob_cube_001.vertex_groups.new(name='Leg0_L')
_vg = ob_cube_001.vertex_groups.new(name='leg1_L')
_vg = ob_cube_001.vertex_groups.new(name='leg3_L')
_vg = ob_cube_001.vertex_groups.new(name='leg4_L')
_m = ob_cube_001.modifiers.new('Armature', 'ARMATURE')
_m.object = ob_armature
_m = ob_cube_001.modifiers.new('Auto Smooth', 'NODES')
_m.node_group = ng_auto_smooth
_gi = [s.identifier for s in ng_auto_smooth.interface.items_tree if s.item_type == 'SOCKET' and s.in_out == 'INPUT']
_m[_gi[1]] = 0.5236  # Angle
ob_cube_002.parent = ob_armature
ob_cube_002.location = (1.192e-07, 2.247e-07, 3.384)
ob_cube_002.scale = (1.0, 1.0, 1.0)
_vg = ob_cube_002.vertex_groups.new(name='Leg0_L')
for _i, _w in zip([0, 1, 2, 3, 4, 5, 6, 7, 8, 9, 10, 11, 12, 13, 14, 15, 40, 41, 42, 43, 44, 45, 46, 47, 60, 61, 62, 63, 64, 65, 66, 67], [1.0, 1.0, 1.0, 1.0, 1.0, 1.0, 1.0, 1.0, 0.9946, 0.9906, 0.9727, 0.9962, 0.3263, 0.6738, 0.2651, 0.3448, 0.3539, 0.3429, 0.2821, 0.1242, 0.9999, 0.9999, 1.0, 0.9997, 0.7654, 0.8405, 0.8601, 0.9189, 0.1357, 0.1339, 0.1497, 0.06375]): _vg.add([_i], _w, 'REPLACE')
_vg = ob_cube_002.vertex_groups.new(name='leg1_L')
for _i, _w in zip([10, 12, 13, 14, 15, 16, 17, 18, 19, 20, 21, 22, 23, 24, 25, 26, 27, 40, 41, 42, 43, 48, 49, 50, 51, 52, 53, 54, 55, 57, 58, 60, 61, 62, 63, 64, 65, 66, 67], [0.004514, 0.6737, 0.3262, 0.7349, 0.6552, 0.9922, 0.9916, 0.9964, 0.9955, 0.2842, 0.2138, 0.1412, 0.2561, 0.126, 0.07401, 0.0281, 0.1084, 0.6461, 0.657, 0.7179, 0.8758, 0.9617, 0.9564, 0.9567, 0.9651, 0.1575, 0.1791, 0.1199, 0.07162, 0.01901, 0.03422, 0.2346, 0.1595, 0.1399, 0.08111, 0.8643, 0.8661, 0.8503, 0.9362]): _vg.add([_i], _w, 'REPLACE')
_vg = ob_cube_002.vertex_groups.new(name='leg3_L')
for _i, _w in zip([20, 21, 22, 23, 24, 25, 26, 27, 28, 29, 30, 31, 32, 33, 34, 35, 37, 38, 39, 48, 49, 50, 51, 52, 53, 54, 55, 56, 57, 58, 59], [0.7158, 0.7863, 0.8588, 0.7439, 0.874, 0.9267, 0.961, 0.8919, 0.994, 1.009, 1.0, 1.002, 0.551, 0.887, 0.9832, 0.5257, 0.06621, 0.04137, 0.003247, 0.0266, 0.03715, 0.03646, 0.01971, 0.8427, 0.8209, 0.8805, 0.9284, 0.9893, 0.9664, 0.9578, 0.9799]): _vg.add([_i], _w, 'REPLACE')
_vg = ob_cube_002.vertex_groups.new(name='leg4_L')
for _i, _w in zip([32, 33, 35, 36, 37, 38, 39], [0.4361, 0.1211, 0.4719, 0.07738, 0.7977, 0.9333, 0.7674]): _vg.add([_i], _w, 'REPLACE')
_vg = ob_cube_002.vertex_groups.new(name='legik_L')
for _i, _w in zip([36, 37, 39], [0.9205, 0.1361, 0.206]): _vg.add([_i], _w, 'REPLACE')
_vg = ob_cube_002.vertex_groups.new(name='Leg0_R')
for _i, _w in zip([68, 69, 70, 71, 72, 73, 74, 75, 76, 77, 78, 79, 80, 81, 82, 83, 108, 109, 110, 111, 112, 113, 114, 115, 128, 129, 130, 131, 132, 133, 134, 135], [1.0, 1.0, 1.0, 1.0, 1.0, 1.0, 1.0, 1.0, 0.9946, 0.9906, 0.9727, 0.9962, 0.3263, 0.6738, 0.2651, 0.3448, 0.3539, 0.3429, 0.2821, 0.1242, 0.9999, 0.9999, 1.0, 0.9997, 0.7654, 0.8405, 0.8601, 0.9189, 0.1357, 0.1339, 0.1497, 0.06375]): _vg.add([_i], _w, 'REPLACE')
_vg = ob_cube_002.vertex_groups.new(name='leg1_R')
for _i, _w in zip([78, 80, 81, 82, 83, 84, 85, 86, 87, 88, 89, 90, 91, 92, 93, 94, 95, 108, 109, 110, 111, 116, 117, 118, 119, 120, 121, 122, 123, 125, 126, 128, 129, 130, 131, 132, 133, 134, 135], [0.004514, 0.6737, 0.3262, 0.7349, 0.6552, 0.9922, 0.9916, 0.9964, 0.9955, 0.2842, 0.2138, 0.1412, 0.2561, 0.126, 0.07401, 0.0281, 0.1084, 0.6461, 0.657, 0.7179, 0.8758, 0.9617, 0.9564, 0.9567, 0.9651, 0.1575, 0.1791, 0.1199, 0.07162, 0.01901, 0.03422, 0.2346, 0.1595, 0.1399, 0.08111, 0.8643, 0.8661, 0.8503, 0.9362]): _vg.add([_i], _w, 'REPLACE')
_vg = ob_cube_002.vertex_groups.new(name='leg3_R')
for _i, _w in zip([88, 89, 90, 91, 92, 93, 94, 95, 96, 97, 98, 99, 100, 101, 102, 103, 105, 106, 107, 116, 117, 118, 119, 120, 121, 122, 123, 124, 125, 126, 127], [0.7158, 0.7863, 0.8588, 0.7439, 0.874, 0.9267, 0.961, 0.8919, 0.994, 1.009, 1.0, 1.002, 0.551, 0.887, 0.9832, 0.5257, 0.06621, 0.04137, 0.003247, 0.0266, 0.03715, 0.03646, 0.01971, 0.8427, 0.8209, 0.8805, 0.9284, 0.9893, 0.9664, 0.9578, 0.9799]): _vg.add([_i], _w, 'REPLACE')
_vg = ob_cube_002.vertex_groups.new(name='leg4_R')
for _i, _w in zip([100, 101, 103, 104, 105, 106, 107], [0.4361, 0.1211, 0.4719, 0.07738, 0.7977, 0.9333, 0.7674]): _vg.add([_i], _w, 'REPLACE')
_vg = ob_cube_002.vertex_groups.new(name='legik_R')
for _i, _w in zip([104, 105, 107], [0.9205, 0.1361, 0.206]): _vg.add([_i], _w, 'REPLACE')
_vg = ob_cube_002.vertex_groups.new(name='Spine0')
_vg = ob_cube_002.vertex_groups.new(name='Spine1')
_vg = ob_cube_002.vertex_groups.new(name='Spine2')
_vg = ob_cube_002.vertex_groups.new(name='Spine3')
_m = ob_cube_002.modifiers.new('Armature', 'ARMATURE')
_m.object = ob_armature
_m = ob_cube_002.modifiers.new('Auto Smooth', 'NODES')
_m.node_group = ng_auto_smooth
_gi = [s.identifier for s in ng_auto_smooth.interface.items_tree if s.item_type == 'SOCKET' and s.in_out == 'INPUT']
_m[_gi[1]] = 0.5236  # Angle
ob_cube_003.location = (0.0, 0.0, 3.384)
_m = ob_cube_003.modifiers.new('Mirror', 'MIRROR')
_m.use_clip = True
_m = ob_cube_003.modifiers.new('Auto Smooth', 'NODES')
_m.node_group = ng_auto_smooth
_gi = [s.identifier for s in ng_auto_smooth.interface.items_tree if s.item_type == 'SOCKET' and s.in_out == 'INPUT']
_m[_gi[1]] = 0.5236  # Angle
ob_cube_004.location = (0.0, 0.0, 3.384)
_m = ob_cube_004.modifiers.new('Mirror', 'MIRROR')
_m.use_clip = True
_m = ob_cube_004.modifiers.new('Auto Smooth', 'NODES')
_m.node_group = ng_auto_smooth
_gi = [s.identifier for s in ng_auto_smooth.interface.items_tree if s.item_type == 'SOCKET' and s.in_out == 'INPUT']
_m[_gi[1]] = 0.5236  # Angle
ob_cube_005.location = (0.0, 0.0, 3.384)
_m = ob_cube_005.modifiers.new('Mirror', 'MIRROR')
_m.use_clip = True
_m = ob_cube_005.modifiers.new('Auto Smooth', 'NODES')
_m.node_group = ng_auto_smooth
_gi = [s.identifier for s in ng_auto_smooth.interface.items_tree if s.item_type == 'SOCKET' and s.in_out == 'INPUT']
_m[_gi[1]] = 0.5236  # Angle

# ---- collection membership
col_collection.objects.link(ob_cube)
col_collection.objects.link(ob_armature)
col_collection.objects.link(ob_cube_001)
col_collection.objects.link(ob_cube_002)
col_collection.objects.link(ob_cube_003)
col_collection.objects.link(ob_cube_004)
col_collection.objects.link(ob_cube_005)

# ---- scene / render settings (as saved in the file)
scene.frame_start = 1; scene.frame_end = 250; scene.frame_set(1)
scene.render.engine = 'BLENDER_EEVEE_NEXT'
scene.cycles.sampling_pattern = 'TABULATED_SOBOL'
scene.view_settings.view_transform = 'Filmic'
bpy.context.view_layer.update()

# ---- added for rendering (the .blend has no active camera and no usable light): camera, sun
cam_auto = bpy.data.cameras.new('AutoCamera')
cam_auto.lens = 50.0
cam_auto.sensor_width = 36.0
cam_auto.clip_end = 1000.0
ob_auto_camera = bpy.data.objects.new('AutoCamera', cam_auto)
scene.collection.objects.link(ob_auto_camera)
ob_auto_camera.location = (10.6782, -12.2678, 11.7216)
ob_auto_camera.rotation_euler = (1.09748, -7.21219e-08, 0.694738)
scene.camera = ob_auto_camera
light_auto_sun = bpy.data.lights.new('AutoSun', 'SUN')
light_auto_sun.energy = 3.0
light_auto_sun.angle = 0.0523599
ob_auto_sun = bpy.data.objects.new('AutoSun', light_auto_sun)
scene.collection.objects.link(ob_auto_sun)
ob_auto_sun.rotation_euler = (0.872665, 0.174533, 0.523599)
bpy.context.view_layer.update()
